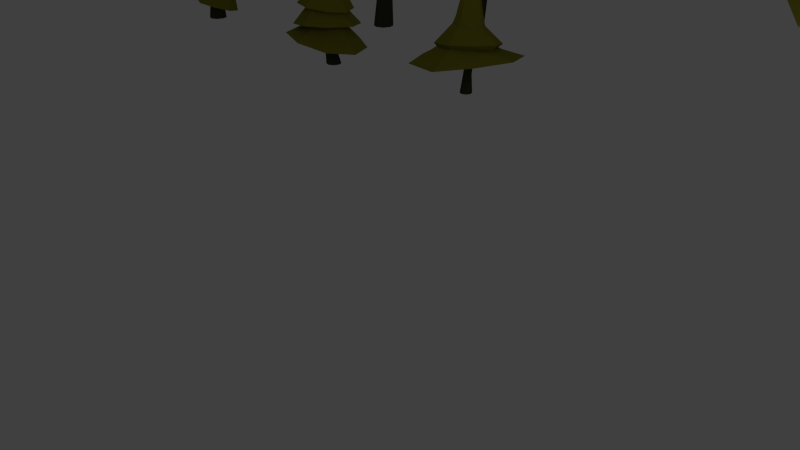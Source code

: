 # Source: conifers.blend  (saved by Blender 2.76.0; exported with 4.5.12 LTS)
import bpy
from mathutils import Matrix  # noqa: F401  (used for matrix-valued properties, if any)

bpy.ops.wm.read_factory_settings(use_empty=True)
scene = bpy.context.scene
scene.name = 'Scene'

# ---- collections
col_collection_1 = bpy.data.collections.new('Collection 1'); scene.collection.children.link(col_collection_1)

# ---- materials (node trees are filled in below, after node groups)
mat_material_008 = bpy.data.materials.new('Material.008')
mat_material_008.alpha_threshold = 0.0
mat_material_008.use_transparent_shadow = False
mat_material_008.diffuse_color = (0.04971, 0.05448, 0.02732, 1.0)
mat_material_008.roughness = 0.5
mat_material_009 = bpy.data.materials.new('Material.009')
mat_material_009.alpha_threshold = 0.0
mat_material_009.use_transparent_shadow = False
mat_material_009.diffuse_color = (0.05261, 0.08001, 0.005531, 1.0)
mat_material_009.roughness = 0.5
mat_snow = bpy.data.materials.new('snow')
mat_snow.alpha_threshold = 0.0
mat_snow.use_transparent_shadow = False
mat_snow.diffuse_color = (0.7643, 0.7295, 0.8, 1.0)
mat_snow.roughness = 0.5

# ---- material node trees
mat_material_008.use_nodes = True; mat_material_008.node_tree.nodes.clear()
_N = mat_material_008.node_tree.nodes; _L = mat_material_008.node_tree.links
n0 = _N.new('ShaderNodeOutputMaterial'); n0.name = 'Material Output'; n0.location = (300, 300)
n1 = _N.new('ShaderNodeBsdfDiffuse'); n1.name = 'Diffuse BSDF'; n1.location = (10, 300)
n1.inputs[0].default_value = (0.05013, 0.05497, 0.0278, 1.0)
_L.new(n1.outputs[0], n0.inputs[0])
n0.is_active_output = True
mat_material_009.use_nodes = True; mat_material_009.node_tree.nodes.clear()
_N = mat_material_009.node_tree.nodes; _L = mat_material_009.node_tree.links
n0 = _N.new('ShaderNodeOutputMaterial'); n0.name = 'Material Output'; n0.location = (300, 300)
n1 = _N.new('ShaderNodeBsdfDiffuse'); n1.name = 'Diffuse BSDF'; n1.location = (10, 300)
n1.inputs[0].default_value = (0.2396, 0.2305, 0.02301, 1.0)
_L.new(n1.outputs[0], n0.inputs[0])
n0.is_active_output = True
mat_snow.use_nodes = True; mat_snow.node_tree.nodes.clear()
_N = mat_snow.node_tree.nodes; _L = mat_snow.node_tree.links
n0 = _N.new('ShaderNodeOutputMaterial'); n0.name = 'Material Output'; n0.location = (300, 300)
n1 = _N.new('ShaderNodeBsdfDiffuse'); n1.name = 'Diffuse BSDF'; n1.location = (10, 300)
n1.inputs[0].default_value = (1.0, 1.0, 1.0, 1.0)
_L.new(n1.outputs[0], n0.inputs[0])
n0.is_active_output = True

# ---- world
world_world = bpy.data.worlds.new('World'); scene.world = world_world
world_world.color = (0.05088, 0.05088, 0.05088)
world_world.use_sun_shadow = False
world_world.sun_shadow_jitter_overblur = 0.0
world_world.cycles.sampling_method = 'MANUAL'
world_world.cycles.sample_map_resolution = 256

# ---- cameras
cam_camera = bpy.data.cameras.new('Camera')
cam_camera.clip_end = 100.0
cam_camera.lens = 35.0
cam_camera.sensor_width = 32.0
cam_camera.sensor_height = 18.0
cam_camera.ortho_scale = 7.314
cam_camera.dof.focus_distance = 0.0
cam_camera.dof.aperture_fstop = 128.0

# ---- lights
light_lamp = bpy.data.lights.new('Lamp', 'POINT')
light_lamp.transmission_factor = 0.0
light_lamp.cutoff_distance = 30.0
light_lamp.energy = 100.0
light_lamp.shadow_buffer_clip_start = 1.001
light_lamp.shadow_soft_size = 0.1
light_lamp.shadow_maximum_resolution = 0.006
light_lamp.use_absolute_resolution = True
light_lamp.cycles.use_multiple_importance_sampling = False

# ---- meshes
me_cylinder_010 = bpy.data.meshes.new('Cylinder.010')
me_cylinder_010.from_pydata([(-0.03296, 0.2256, -0.1), (0.0732, 0.1683, 2.95), (0.1653, 0.1435, -0.1), (0.231, 0.1029, 2.95), (0.2475, -0.05481, -0.1), (0.2963, -0.05481, 2.95), (0.1653, -0.2531, -0.1), (0.231, -0.2126, 2.95), (-0.03296, -0.3352, -0.1), (0.0732, -0.2779, 2.95), (-0.2312, -0.2531, -0.1), (-0.08455, -0.2126, 2.95), (-0.3134, -0.05481, -0.1), (-0.1499, -0.05481, 2.95), (-0.2312, 0.1435, -0.1), (-0.08455, 0.1029, 2.95), (-0.01149, 0.3086, 2.205), (-0.1384, 0.008335, 8.068), (0.2266, 0.1833, 2.171), (-0.1314, 0.00542, 8.068), (0.3519, -0.05481, 2.164), (-0.1285, -0.001617, 8.068), (0.2266, -0.2929, 2.171), (-0.1314, -0.008653, 8.068), (-0.01149, -0.4182, 2.178), (-0.1384, -0.01157, 8.068), (-0.2496, -0.2929, 2.171), (-0.1455, -0.008653, 8.068), (-0.3749, -0.05481, 2.159), (-0.1484, -0.001617, 8.068), (-0.2496, 0.1833, 2.163), (-0.1455, 0.00542, 8.068), (0.07811, 0.6327, 2.726), (0.08437, 0.7946, 3.665), (0.07737, 0.4173, 4.963), (0.06289, 0.1027, 5.584), (0.07891, 0.217, 5.893), (0.2527, 0.1255, 5.874), (0.1683, 0.04718, 5.598), (0.3435, 0.2344, 4.986), (0.6403, 0.502, 3.679), (0.5287, 0.3955, 2.709), (0.369, -0.07222, 5.924), (0.2238, -0.05824, 5.612), (0.4681, -0.05481, 5.056), (0.9329, -0.05387, 3.706), (0.7658, -0.05505, 2.764), (0.2347, -0.27, 5.923), (0.1683, -0.1637, 5.619), (0.3319, -0.3135, 5.107), (0.6403, -0.6098, 3.782), (0.5287, -0.5056, 2.816), (0.07891, -0.3606, 5.906), (0.06289, -0.2192, 5.616), (0.0732, -0.4497, 5.146), (0.08437, -0.8126, 3.857), (0.07811, -0.7428, 2.821), (-0.1584, -0.2221, 5.946), (-0.09645, -0.2083, 5.618), (-0.2096, -0.3754, 5.158), (-0.6207, -0.6098, 3.701), (-0.5488, -0.5987, 2.726), (-0.2484, -0.0483, 5.979), (-0.1504, -0.049, 5.612), (-0.3876, -0.0571, 5.087), (-0.9433, -0.05387, 3.638), (-0.7584, -0.06667, 2.661), (-0.0949, 0.1255, 5.907), (-0.04253, 0.04718, 5.603), (-0.2482, 0.2631, 4.989), (-0.4715, 0.502, 3.657), (-0.3724, 0.3955, 2.699), (0.1241, 0.44, 5.704), (0.3865, 0.2604, 5.712), (0.546, -0.07692, 5.763), (0.414, -0.416, 5.879), (0.082, -0.5596, 5.842), (-0.332, -0.4171, 5.771), (-0.4508, -0.06986, 5.742), (-0.2932, 0.2604, 5.712), (0.06766, 0.7302, 5.054), (0.5377, 0.4994, 4.949), (0.8424, -0.05864, 4.999), (0.5394, -0.6167, 5.107), (0.01769, -0.83, 5.193), (-0.5647, -0.623, 5.279), (-0.7465, -0.1027, 5.328), (-0.4709, 0.5296, 5.23), (0.2535, 0.9471, 4.259), (0.8967, 0.566, 4.145), (1.098, -0.137, 4.259), (0.8368, -0.5707, 4.456), (0.2834, -1.022, 4.73), (-0.5077, -0.8184, 4.807), (-0.8464, 0.02008, 4.663), (-0.4797, 0.6902, 4.462), (0.07018, 0.5198, 4.568), (0.4487, 0.3205, 4.586), (0.6479, -0.05796, 4.61), (0.4487, -0.4365, 4.632), (0.1104, -0.6881, 4.672), (-0.3602, -0.5685, 4.618), (-0.5069, -0.05796, 4.56), (-0.4021, 0.3958, 4.545), (0.1524, 1.172, 2.788), (0.9293, 0.7854, 2.49), (1.351, 0.0512, 2.391), (0.9642, -0.8574, 2.304), (0.1473, -1.296, 2.366), (-0.8682, -1.041, 2.539), (-1.534, -0.1103, 2.748), (-0.7912, 0.9997, 2.895), (0.6812, 0.5033, 1.686), (0.9347, -0.06797, 1.746), (0.7648, -0.6147, 1.85), (0.01519, -1.042, 1.917), (-0.6485, -0.7122, 2.064), (-0.987, -0.03208, 2.056), (-0.6008, 0.6405, 1.883), (0.06085, 0.807, 1.686)], [], [(0, 1, 3, 2), (2, 3, 5, 4), (4, 5, 7, 6), (6, 7, 9, 8), (8, 9, 11, 10), (10, 11, 13, 12), (3, 1, 15, 13, 11, 9, 7, 5), (14, 15, 1, 0), (12, 13, 15, 14), (0, 2, 4, 6, 8, 10, 12, 14), (72, 17, 19, 73), (73, 19, 21, 74), (74, 21, 23, 75), (75, 23, 25, 76), (76, 25, 27, 77), (77, 27, 29, 78), (79, 31, 17, 72), (78, 29, 31, 79), (16, 18, 20, 22, 24, 26, 28, 30), (19, 17, 31, 29, 27, 25, 23, 21), (119, 32, 41, 112), (104, 33, 40, 105), (96, 34, 39, 97), (88, 35, 38, 89), (80, 36, 37, 81), (112, 41, 46, 113), (105, 40, 45, 106), (97, 39, 44, 98), (89, 38, 43, 90), (81, 37, 42, 82), (113, 46, 51, 114), (106, 45, 50, 107), (98, 44, 49, 99), (90, 43, 48, 91), (82, 42, 47, 83), (114, 51, 56, 115), (107, 50, 55, 108), (99, 49, 54, 100), (91, 48, 53, 92), (83, 47, 52, 84), (115, 56, 61, 116), (108, 55, 60, 109), (100, 54, 59, 101), (92, 53, 58, 93), (84, 52, 57, 85), (116, 61, 66, 117), (109, 60, 65, 110), (101, 59, 64, 102), (93, 58, 63, 94), (85, 57, 62, 86), (118, 71, 32, 119), (111, 70, 33, 104), (103, 69, 34, 96), (95, 68, 35, 88), (87, 67, 36, 80), (117, 66, 71, 118), (110, 65, 70, 111), (102, 64, 69, 103), (94, 63, 68, 95), (86, 62, 67, 87), (36, 72, 73, 37), (37, 73, 74, 42), (42, 74, 75, 47), (47, 75, 76, 52), (52, 76, 77, 57), (57, 77, 78, 62), (67, 79, 72, 36), (62, 78, 79, 67), (35, 80, 81, 38), (38, 81, 82, 43), (43, 82, 83, 48), (48, 83, 84, 53), (53, 84, 85, 58), (58, 85, 86, 63), (68, 87, 80, 35), (63, 86, 87, 68), (34, 88, 89, 39), (39, 89, 90, 44), (44, 90, 91, 49), (49, 91, 92, 54), (54, 92, 93, 59), (59, 93, 94, 64), (69, 95, 88, 34), (64, 94, 95, 69), (33, 96, 97, 40), (40, 97, 98, 45), (45, 98, 99, 50), (50, 99, 100, 55), (55, 100, 101, 60), (60, 101, 102, 65), (70, 103, 96, 33), (65, 102, 103, 70), (32, 104, 105, 41), (41, 105, 106, 46), (46, 106, 107, 51), (51, 107, 108, 56), (56, 108, 109, 61), (61, 109, 110, 66), (71, 111, 104, 32), (66, 110, 111, 71), (16, 119, 112, 18), (18, 112, 113, 20), (20, 113, 114, 22), (22, 114, 115, 24), (24, 115, 116, 26), (26, 116, 117, 28), (30, 118, 119, 16), (28, 117, 118, 30)])
me_cylinder_010.polygons.foreach_set('material_index', [0, 0, 0, 0, 0, 0, 0, 0, 0, 0, 1, 1, 1, 1, 1, 1, 1, 1, 1, 1, 1, 1, 1, 1, 1, 1, 1, 1, 1, 1, 1, 1, 1, 1, 1, 1, 1, 1, 1, 1, 1, 1, 1, 1, 1, 1, 1, 1, 1, 1, 1, 1, 1, 1, 1, 1, 1, 1, 1, 1, 1, 1, 1, 1, 1, 1, 1, 1, 1, 1, 1, 1, 1, 1, 1, 1, 1, 1, 1, 1, 1, 1, 1, 1, 1, 1, 1, 1, 1, 1, 1, 1, 1, 1, 1, 1, 1, 1, 1, 1, 1, 1, 1, 1, 1, 1, 1, 1])
me_cylinder_010.materials.append(mat_material_008)
me_cylinder_010.materials.append(mat_material_009)
me_cylinder_010.materials.append(mat_snow)
me_cylinder_010.use_remesh_preserve_volume = False
me_cylinder_010.use_remesh_preserve_attributes = False
me_cylinder_010.use_mirror_vertex_groups = False
me_cylinder_010.update()
me_cylinder_004 = bpy.data.meshes.new('Cylinder.004')
me_cylinder_004.from_pydata([(0.1922, 0.2256, -0.1), (0.08446, 0.1683, 1.041), (0.3905, 0.1435, -0.1), (0.2422, 0.1029, 1.041), (0.4726, -0.05481, -0.1), (0.3076, -0.05481, 1.041), (0.3905, -0.2531, -0.1), (0.2422, -0.2126, 1.041), (0.1922, -0.3352, -0.1), (0.08446, -0.2779, 1.041), (-0.00609, -0.2531, -0.1), (-0.0733, -0.2126, 1.041), (-0.08822, -0.05481, -0.1), (-0.1386, -0.05481, 1.041), (-0.00609, 0.1435, -0.1), (-0.0733, 0.1029, 1.041), (0.0732, 0.3086, 1.64), (0.1777, 0.008335, 7.468), (0.3113, 0.1833, 1.705), (0.1847, 0.00542, 7.468), (0.4366, -0.05481, 1.64), (0.1876, -0.001617, 7.468), (0.3113, -0.2929, 1.705), (0.1847, -0.008653, 7.468), (0.0732, -0.4838, 1.64), (0.1777, -0.01157, 7.468), (-0.1649, -0.2929, 1.705), (0.1706, -0.008653, 7.468), (-0.2902, -0.05481, 1.693), (0.1677, -0.001617, 7.468), (-0.1649, 0.1833, 1.705), (0.1706, 0.00542, 7.468), (0.09132, 0.904, 2.471), (0.07656, 0.5448, 4.254), (0.07737, 0.4173, 4.773), (0.07929, 0.2309, 5.732), (0.0676, 0.02849, 6.62), (0.1263, -0.002432, 6.613), (0.2606, 0.1324, 5.785), (0.3435, 0.2344, 4.796), (0.4694, 0.338, 4.263), (0.71, 0.575, 2.379), (0.1656, -0.06926, 6.63), (0.3544, -0.05481, 5.823), (0.4681, -0.05481, 4.867), (0.6762, -0.05481, 4.283), (1.045, -0.04997, 2.419), (0.1203, -0.1361, 6.63), (0.2551, -0.242, 5.821), (0.3319, -0.3135, 4.918), (0.4694, -0.4476, 4.336), (0.7263, -0.675, 2.526), (0.0676, -0.1667, 6.624), (0.07069, -0.3405, 5.788), (0.0732, -0.4497, 4.957), (0.07656, -0.6544, 4.39), (0.1058, -1.004, 2.602), (-0.0126, -0.1199, 6.638), (-0.2096, -0.3213, 5.75), (-0.2096, -0.3754, 4.968), (-0.4217, -0.4476, 4.279), (-0.773, -0.8042, 2.567), (-0.04304, -0.06118, 6.649), (-0.3026, -0.03839, 5.724), (-0.3876, -0.0571, 4.898), (-0.5862, -0.05481, 4.234), (-1.072, -0.0661, 2.509), (0.008857, -0.002432, 6.625), (-0.111, 0.1324, 5.738), (-0.2482, 0.2631, 4.8), (-0.3163, 0.338, 4.248), (-0.534, 0.575, 2.503), (0.07767, 0.1031, 6.615), (0.1643, 0.04263, 6.597), (0.2205, -0.07084, 6.602), (0.1858, -0.1849, 6.65), (0.07414, -0.2332, 6.663), (-0.067, -0.1853, 6.67), (-0.1081, -0.06846, 6.67), (-0.05868, 0.04263, 6.648), (0.07095, 0.4346, 5.726), (0.3689, 0.2902, 5.77), (0.5357, -0.05877, 5.867), (0.3345, -0.4078, 5.862), (0.01056, -0.5411, 5.796), (-0.3488, -0.4117, 5.716), (-0.4658, -0.08633, 5.704), (-0.283, 0.3091, 5.708), (0.1143, 0.795, 4.632), (0.6585, 0.4726, 4.536), (0.829, -0.1222, 4.632), (0.6079, -0.4891, 4.798), (0.1396, -0.8706, 5.031), (-0.5297, -0.6987, 5.157), (-0.8163, 0.01075, 4.974), (-0.506, 0.5777, 4.803), (0.07533, 0.6563, 4.32), (0.5392, 0.4111, 4.368), (0.7822, -0.05481, 4.413), (0.5359, -0.5207, 4.425), (0.1174, -0.8303, 4.451), (-0.457, -0.6831, 4.351), (-0.8274, -0.05481, 4.259), (-0.5034, 0.5037, 4.258), (0.1623, 1.04, 2.652), (0.864, 0.641, 2.672), (1.199, -0.004313, 2.857), (0.8328, -0.7942, 2.911), (0.0974, -1.151, 2.879), (-0.7881, -0.8933, 2.733), (-1.342, -0.05505, 2.537), (-0.674, 0.9197, 2.566), (1.364, 1.097, 1.642), (1.872, -0.056, 1.672), (1.265, -1.209, 1.469), (0.1119, -1.816, 1.672), (-1.146, -1.225, 1.899), (-1.659, 0.01154, 2.094), (-1.073, 1.028, 1.858), (0.1169, 1.702, 1.612), (0.0732, 0.1683, 1.715), (0.231, 0.1029, 1.715), (0.2963, -0.05481, 1.715), (0.231, -0.2126, 1.715), (0.0732, -0.2779, 1.715), (-0.08455, -0.2126, 1.715), (-0.1499, -0.05481, 1.715), (-0.08455, 0.1029, 1.715)], [], [(0, 1, 3, 2), (2, 3, 5, 4), (4, 5, 7, 6), (6, 7, 9, 8), (8, 9, 11, 10), (10, 11, 13, 12), (9, 7, 123, 124), (14, 15, 1, 0), (12, 13, 15, 14), (0, 2, 4, 6, 8, 10, 12, 14), (72, 17, 19, 73), (73, 19, 21, 74), (74, 21, 23, 75), (75, 23, 25, 76), (76, 25, 27, 77), (77, 27, 29, 78), (79, 31, 17, 72), (78, 29, 31, 79), (16, 18, 20, 22, 24, 26, 28, 30), (19, 17, 31, 29, 27, 25, 23, 21), (119, 32, 41, 112), (104, 33, 40, 105), (96, 34, 39, 97), (88, 35, 38, 89), (80, 36, 37, 81), (112, 41, 46, 113), (105, 40, 45, 106), (97, 39, 44, 98), (89, 38, 43, 90), (81, 37, 42, 82), (113, 46, 51, 114), (106, 45, 50, 107), (98, 44, 49, 99), (90, 43, 48, 91), (82, 42, 47, 83), (114, 51, 56, 115), (107, 50, 55, 108), (99, 49, 54, 100), (91, 48, 53, 92), (83, 47, 52, 84), (115, 56, 61, 116), (108, 55, 60, 109), (100, 54, 59, 101), (92, 53, 58, 93), (84, 52, 57, 85), (116, 61, 66, 117), (109, 60, 65, 110), (101, 59, 64, 102), (93, 58, 63, 94), (85, 57, 62, 86), (118, 71, 32, 119), (111, 70, 33, 104), (103, 69, 34, 96), (95, 68, 35, 88), (87, 67, 36, 80), (117, 66, 71, 118), (110, 65, 70, 111), (102, 64, 69, 103), (94, 63, 68, 95), (86, 62, 67, 87), (36, 72, 73, 37), (37, 73, 74, 42), (42, 74, 75, 47), (47, 75, 76, 52), (52, 76, 77, 57), (57, 77, 78, 62), (67, 79, 72, 36), (62, 78, 79, 67), (35, 80, 81, 38), (38, 81, 82, 43), (43, 82, 83, 48), (48, 83, 84, 53), (53, 84, 85, 58), (58, 85, 86, 63), (68, 87, 80, 35), (63, 86, 87, 68), (34, 88, 89, 39), (39, 89, 90, 44), (44, 90, 91, 49), (49, 91, 92, 54), (54, 92, 93, 59), (59, 93, 94, 64), (69, 95, 88, 34), (64, 94, 95, 69), (33, 96, 97, 40), (40, 97, 98, 45), (45, 98, 99, 50), (50, 99, 100, 55), (55, 100, 101, 60), (60, 101, 102, 65), (70, 103, 96, 33), (65, 102, 103, 70), (32, 104, 105, 41), (41, 105, 106, 46), (46, 106, 107, 51), (51, 107, 108, 56), (56, 108, 109, 61), (61, 109, 110, 66), (71, 111, 104, 32), (66, 110, 111, 71), (16, 119, 112, 18), (18, 112, 113, 20), (20, 113, 114, 22), (22, 114, 115, 24), (24, 115, 116, 26), (26, 116, 117, 28), (30, 118, 119, 16), (28, 117, 118, 30), (121, 120, 127, 126, 125, 124, 123, 122), (15, 13, 126, 127), (5, 3, 121, 122), (11, 9, 124, 125), (1, 15, 127, 120), (3, 1, 120, 121), (7, 5, 122, 123), (13, 11, 125, 126)])
me_cylinder_004.polygons.foreach_set('material_index', [0, 0, 0, 0, 0, 0, 0, 0, 0, 0, 1, 1, 1, 1, 1, 1, 1, 1, 1, 1, 1, 1, 1, 1, 1, 1, 1, 1, 1, 1, 1, 1, 1, 1, 1, 1, 1, 1, 1, 1, 1, 1, 1, 1, 1, 1, 1, 1, 1, 1, 1, 1, 1, 1, 1, 1, 1, 1, 1, 1, 1, 1, 1, 1, 1, 1, 1, 1, 1, 1, 1, 1, 1, 1, 1, 1, 1, 1, 1, 1, 1, 1, 1, 1, 1, 1, 1, 1, 1, 1, 1, 1, 1, 1, 1, 1, 1, 1, 1, 1, 1, 1, 1, 1, 1, 1, 1, 1, 0, 0, 0, 0, 0, 0, 0, 0])
me_cylinder_004.materials.append(mat_material_008)
me_cylinder_004.materials.append(mat_material_009)
me_cylinder_004.materials.append(mat_snow)
me_cylinder_004.use_remesh_preserve_volume = False
me_cylinder_004.use_remesh_preserve_attributes = False
me_cylinder_004.use_mirror_vertex_groups = False
me_cylinder_004.update()
me_cylinder_002 = bpy.data.meshes.new('Cylinder.002')
me_cylinder_002.from_pydata([(-0.03296, 0.1335, -0.1), (0.0732, 0.1683, 2.864), (0.1002, 0.07834, -0.1), (0.231, 0.1029, 2.864), (0.1553, -0.05481, -0.1), (0.2963, -0.05481, 2.864), (0.1002, -0.188, -0.1), (0.231, -0.2126, 2.864), (-0.03296, -0.2431, -0.1), (0.0732, -0.2779, 2.864), (-0.1661, -0.188, -0.1), (-0.08455, -0.2126, 2.864), (-0.2212, -0.05481, -0.1), (-0.1499, -0.05481, 2.864), (-0.1661, 0.07834, -0.1), (-0.08455, 0.1029, 2.864), (0.0732, 0.3086, 2.801), (-0.08979, 0.008335, 7.576), (0.3113, 0.1833, 2.866), (-0.08276, 0.00542, 7.576), (0.4366, -0.05481, 2.801), (-0.07984, -0.001617, 7.576), (0.3113, -0.2929, 2.866), (-0.08276, -0.008653, 7.576), (0.0732, -0.4182, 2.801), (-0.08979, -0.01157, 7.576), (-0.1649, -0.2929, 2.866), (-0.09683, -0.008653, 7.576), (-0.2902, -0.05481, 2.854), (-0.09974, -0.001617, 7.576), (-0.1649, 0.1833, 2.866), (-0.09683, 0.00542, 7.576), (0.07811, 0.6327, 2.639), (0.1705, 0.4492, 4.359), (0.07737, 0.4173, 4.876), (0.0732, 0.2309, 5.884), (0.07594, 0.1736, 6.547), (0.2238, 0.09577, 6.531), (0.2604, 0.1324, 5.91), (0.3435, 0.2344, 4.899), (0.5007, 0.2754, 4.367), (0.5287, 0.3955, 2.623), (0.3226, -0.0724, 6.573), (0.3589, -0.05481, 5.934), (0.4681, -0.05481, 4.969), (0.6745, -0.05481, 4.383), (0.7658, -0.05505, 2.678), (0.2084, -0.2406, 6.572), (0.2604, -0.242, 5.946), (0.3319, -0.3135, 5.02), (0.5007, -0.385, 4.428), (0.5287, -0.5056, 2.729), (0.07594, -0.3177, 6.558), (0.0732, -0.3405, 5.942), (0.0732, -0.4497, 5.06), (0.1705, -0.5589, 4.473), (0.07811, -0.7428, 2.734), (-0.1259, -0.1999, 6.592), (-0.2097, -0.3213, 5.945), (-0.2096, -0.3754, 5.071), (-0.2484, -0.385, 4.38), (-0.5488, -0.5987, 2.64), (-0.2025, -0.05206, 6.62), (-0.3055, -0.03839, 5.934), (-0.3876, -0.0571, 5.001), (-0.3867, -0.05481, 4.343), (-0.7584, -0.06667, 2.574), (-0.07188, 0.09577, 6.559), (-0.114, 0.1324, 5.919), (-0.2482, 0.2631, 4.903), (-0.1598, 0.2754, 4.354), (-0.3724, 0.3955, 2.612), (0.08656, 0.1374, 6.912), (0.1932, 0.0644, 6.915), (0.258, -0.07267, 6.936), (0.2044, -0.2105, 6.983), (0.06944, -0.2688, 6.968), (-0.09877, -0.2109, 6.939), (-0.147, -0.0698, 6.927), (-0.08302, 0.0644, 6.915), (0.05359, 0.3843, 5.945), (0.321, 0.2546, 5.904), (0.4898, -0.05879, 5.944), (0.3158, -0.3722, 5.993), (0.0202, -0.492, 6.021), (-0.3094, -0.3757, 6.047), (-0.4132, -0.08354, 6.067), (-0.255, 0.2716, 6.023), (0.1233, 0.5204, 4.927), (0.4898, 0.3057, 4.931), (0.5864, -0.09395, 4.992), (0.4189, -0.3419, 5.053), (0.08182, -0.5999, 5.119), (-0.3702, -0.485, 5.111), (-0.5292, -0.004796, 4.981), (-0.3035, 0.375, 4.939), (0.0732, 0.6563, 4.474), (0.5391, 0.4111, 4.496), (0.7843, -0.05481, 4.527), (0.5391, -0.5207, 4.553), (0.1227, -0.8303, 4.603), (-0.4565, -0.6831, 4.536), (-0.8316, -0.05481, 4.465), (-0.5081, 0.5037, 4.446), (0.1559, 1.152, 2.427), (0.9374, 0.711, 2.393), (1.337, 0.009456, 2.604), (0.9453, -0.8626, 2.77), (0.132, -1.26, 2.855), (-0.867, -0.9864, 2.785), (-1.511, -0.07165, 2.575), (-0.7778, 1.012, 2.448), (0.8739, 0.6874, 2.063), (1.185, -0.05505, 2.165), (0.8031, -0.7975, 2.082), (0.0897, -1.188, 1.875), (-0.8483, -0.9295, 1.779), (-1.291, -0.05505, 1.719), (-0.7796, 0.8342, 1.77), (0.1026, 1.077, 1.839)], [], [(0, 1, 3, 2), (2, 3, 5, 4), (4, 5, 7, 6), (6, 7, 9, 8), (8, 9, 11, 10), (10, 11, 13, 12), (3, 1, 15, 13, 11, 9, 7, 5), (14, 15, 1, 0), (12, 13, 15, 14), (0, 2, 4, 6, 8, 10, 12, 14), (72, 17, 19, 73), (73, 19, 21, 74), (74, 21, 23, 75), (75, 23, 25, 76), (76, 25, 27, 77), (77, 27, 29, 78), (79, 31, 17, 72), (78, 29, 31, 79), (16, 18, 20, 22, 24, 26, 28, 30), (19, 17, 31, 29, 27, 25, 23, 21), (119, 32, 41, 112), (104, 33, 40, 105), (96, 34, 39, 97), (88, 35, 38, 89), (80, 36, 37, 81), (112, 41, 46, 113), (105, 40, 45, 106), (97, 39, 44, 98), (89, 38, 43, 90), (81, 37, 42, 82), (113, 46, 51, 114), (106, 45, 50, 107), (98, 44, 49, 99), (90, 43, 48, 91), (82, 42, 47, 83), (114, 51, 56, 115), (107, 50, 55, 108), (99, 49, 54, 100), (91, 48, 53, 92), (83, 47, 52, 84), (115, 56, 61, 116), (108, 55, 60, 109), (100, 54, 59, 101), (92, 53, 58, 93), (84, 52, 57, 85), (116, 61, 66, 117), (109, 60, 65, 110), (101, 59, 64, 102), (93, 58, 63, 94), (85, 57, 62, 86), (118, 71, 32, 119), (111, 70, 33, 104), (103, 69, 34, 96), (95, 68, 35, 88), (87, 67, 36, 80), (117, 66, 71, 118), (110, 65, 70, 111), (102, 64, 69, 103), (94, 63, 68, 95), (86, 62, 67, 87), (36, 72, 73, 37), (37, 73, 74, 42), (42, 74, 75, 47), (47, 75, 76, 52), (52, 76, 77, 57), (57, 77, 78, 62), (67, 79, 72, 36), (62, 78, 79, 67), (35, 80, 81, 38), (38, 81, 82, 43), (43, 82, 83, 48), (48, 83, 84, 53), (53, 84, 85, 58), (58, 85, 86, 63), (68, 87, 80, 35), (63, 86, 87, 68), (34, 88, 89, 39), (39, 89, 90, 44), (44, 90, 91, 49), (49, 91, 92, 54), (54, 92, 93, 59), (59, 93, 94, 64), (69, 95, 88, 34), (64, 94, 95, 69), (33, 96, 97, 40), (40, 97, 98, 45), (45, 98, 99, 50), (50, 99, 100, 55), (55, 100, 101, 60), (60, 101, 102, 65), (70, 103, 96, 33), (65, 102, 103, 70), (32, 104, 105, 41), (41, 105, 106, 46), (46, 106, 107, 51), (51, 107, 108, 56), (56, 108, 109, 61), (61, 109, 110, 66), (71, 111, 104, 32), (66, 110, 111, 71), (16, 119, 112, 18), (18, 112, 113, 20), (20, 113, 114, 22), (22, 114, 115, 24), (24, 115, 116, 26), (26, 116, 117, 28), (30, 118, 119, 16), (28, 117, 118, 30)])
me_cylinder_002.polygons.foreach_set('material_index', [0, 0, 0, 0, 0, 0, 0, 0, 0, 0, 1, 1, 1, 1, 1, 1, 1, 1, 1, 1, 1, 1, 1, 1, 1, 1, 1, 1, 1, 1, 1, 1, 1, 1, 1, 1, 1, 1, 1, 1, 1, 1, 1, 1, 1, 1, 1, 1, 1, 1, 1, 1, 1, 1, 1, 1, 1, 1, 1, 1, 1, 1, 1, 1, 1, 1, 1, 1, 1, 1, 1, 1, 1, 1, 1, 1, 1, 1, 1, 1, 1, 1, 1, 1, 1, 1, 1, 1, 1, 1, 1, 1, 1, 1, 1, 1, 1, 1, 1, 1, 1, 1, 1, 1, 1, 1, 1, 1])
me_cylinder_002.materials.append(mat_material_008)
me_cylinder_002.materials.append(mat_material_009)
me_cylinder_002.materials.append(mat_snow)
me_cylinder_002.use_remesh_preserve_volume = False
me_cylinder_002.use_remesh_preserve_attributes = False
me_cylinder_002.use_mirror_vertex_groups = False
me_cylinder_002.update()
me_cylinder_009 = bpy.data.meshes.new('Cylinder.009')
me_cylinder_009.from_pydata([(-0.02528, 0.192, -0.1), (0.06955, 0.09734, 0.6078), (0.1519, 0.1186, -0.1), (0.2105, 0.03896, 0.6078), (0.2252, -0.05852, -0.1), (0.2689, -0.102, 0.6078), (0.1519, -0.2357, -0.1), (0.2105, -0.2429, 0.6078), (-0.02528, -0.309, -0.1), (0.06955, -0.3013, 0.6078), (-0.2024, -0.2357, -0.1), (-0.07137, -0.2429, 0.6078), (-0.2758, -0.05852, -0.1), (-0.1297, -0.102, 0.6078), (-0.2024, 0.1186, -0.1), (-0.07137, 0.03896, 0.6078), (0.06955, 0.2661, 1.781), (-0.07646, -0.002114, 8.134), (0.2823, 0.1542, 1.843), (-0.07017, -0.004717, 8.134), (0.3942, -0.05852, 1.781), (-0.06757, -0.011, 8.134), (0.2823, -0.2712, 1.843), (-0.07017, -0.01729, 8.134), (0.06955, -0.3832, 1.781), (-0.07646, -0.01989, 8.134), (-0.1431, -0.2712, 1.843), (-0.08274, -0.01729, 8.134), (-0.2551, -0.05852, 1.831), (-0.08535, -0.011, 8.134), (-0.1431, 0.1542, 1.843), (-0.08274, -0.004717, 8.134), (0.06973, 0.3738, 2.719), (0.06384, 0.1487, 4.102), (0.06202, 0.03986, 4.352), (0.06955, 0.1967, 5.598), (0.06708, 0.05249, 6.432), (0.1414, 0.01335, 6.423), (0.2368, 0.1087, 5.623), (0.159, -0.0268, 4.361), (0.2523, 0.0495, 4.107), (0.4256, 0.1865, 2.706), (0.1912, -0.07123, 6.446), (0.3248, -0.05852, 5.645), (0.2044, -0.1322, 4.388), (0.3515, -0.139, 4.117), (0.6129, -0.1693, 2.751), (0.1337, -0.1558, 6.445), (0.2368, -0.2258, 5.657), (0.1548, -0.2265, 4.408), (0.2523, -0.3275, 4.113), (0.4256, -0.5252, 2.794), (0.06708, -0.1946, 6.438), (0.06955, -0.3138, 5.653), (0.0605, -0.2761, 4.423), (0.06384, -0.4267, 4.132), (0.06973, -0.7125, 2.798), (-0.03443, -0.1354, 6.456), (-0.1832, -0.2966, 5.656), (-0.04256, -0.249, 4.428), (-0.1752, -0.3275, 4.115), (-0.4254, -0.5987, 2.72), (-0.07296, -0.061, 6.471), (-0.2688, -0.04386, 5.645), (-0.1074, -0.133, 4.401), (-0.2542, -0.139, 4.093), (-0.591, -0.1785, 2.665), (-0.007276, 0.01335, 6.438), (-0.09768, 0.1087, 5.631), (-0.05663, -0.01634, 4.363), (-0.1246, 0.0495, 4.1), (-0.2861, 0.1865, 2.697), (0.06697, -0.002137, 6.583), (0.1032, -0.02691, 6.584), (0.1252, -0.07345, 6.591), (0.107, -0.1202, 6.608), (0.06116, -0.14, 6.603), (0.004049, -0.1204, 6.592), (-0.01234, -0.07247, 6.588), (0.009394, -0.02691, 6.584), (0.06713, 0.2849, 5.594), (0.2822, 0.1799, 5.632), (0.4003, -0.06208, 5.738), (0.2485, -0.3078, 5.783), (0.009388, -0.4037, 5.761), (-0.2515, -0.3123, 5.701), (-0.3314, -0.07815, 5.659), (-0.1922, 0.2012, 5.61), (0.06642, 0.0509, 5.462), (0.1366, 0.009324, 5.449), (0.1586, -0.06737, 5.462), (0.1301, -0.1348, 5.484), (0.06969, -0.1639, 5.516), (-0.01662, -0.1417, 5.533), (-0.05357, -0.05023, 5.508), (-0.01357, 0.02287, 5.485), (0.05215, 0.1829, 4.213), (0.2677, 0.06939, 4.224), (0.3812, -0.1462, 4.239), (0.2677, -0.3618, 4.251), (0.07507, -0.5051, 4.276), (-0.193, -0.437, 4.243), (-0.3666, -0.1462, 4.209), (-0.2169, 0.1122, 4.199), (0.1226, 0.6864, 2.698), (0.6802, 0.3758, 2.744), (0.9451, -0.1264, 2.755), (0.6685, -0.7411, 2.837), (0.09806, -1.019, 2.938), (-0.5939, -0.8183, 2.917), (-1.041, -0.1659, 2.827), (-0.5318, 0.5927, 2.717), (0.7941, 0.6625, 0.9611), (0.8691, -0.0008078, 1.269), (0.6165, -0.6641, 1.611), (0.07394, -1.013, 1.8), (-0.7583, -0.782, 1.937), (-0.8648, -0.0008078, 1.989), (-0.4959, 0.7936, 1.912), (0.0768, 1.011, 0.9668), (0.06955, 0.07374, 1.839), (0.2105, 0.01536, 1.839), (0.2689, -0.1256, 1.839), (0.2105, -0.2665, 1.839), (0.06955, -0.3249, 1.839), (-0.07137, -0.2665, 1.839), (-0.1297, -0.1256, 1.839), (-0.07137, 0.01536, 1.839)], [], [(0, 1, 3, 2), (2, 3, 5, 4), (4, 5, 7, 6), (6, 7, 9, 8), (8, 9, 11, 10), (10, 11, 13, 12), (9, 7, 123, 124), (14, 15, 1, 0), (12, 13, 15, 14), (0, 2, 4, 6, 8, 10, 12, 14), (72, 17, 19, 73), (73, 19, 21, 74), (74, 21, 23, 75), (75, 23, 25, 76), (76, 25, 27, 77), (77, 27, 29, 78), (79, 31, 17, 72), (78, 29, 31, 79), (16, 18, 20, 22, 24, 26, 28, 30), (19, 17, 31, 29, 27, 25, 23, 21), (119, 32, 41, 112), (104, 33, 40, 105), (96, 34, 39, 97), (88, 35, 38, 89), (80, 36, 37, 81), (112, 41, 46, 113), (105, 40, 45, 106), (97, 39, 44, 98), (89, 38, 43, 90), (81, 37, 42, 82), (113, 46, 51, 114), (106, 45, 50, 107), (98, 44, 49, 99), (90, 43, 48, 91), (82, 42, 47, 83), (114, 51, 56, 115), (107, 50, 55, 108), (99, 49, 54, 100), (91, 48, 53, 92), (83, 47, 52, 84), (115, 56, 61, 116), (108, 55, 60, 109), (100, 54, 59, 101), (92, 53, 58, 93), (84, 52, 57, 85), (116, 61, 66, 117), (109, 60, 65, 110), (101, 59, 64, 102), (93, 58, 63, 94), (85, 57, 62, 86), (118, 71, 32, 119), (111, 70, 33, 104), (103, 69, 34, 96), (95, 68, 35, 88), (87, 67, 36, 80), (117, 66, 71, 118), (110, 65, 70, 111), (102, 64, 69, 103), (94, 63, 68, 95), (86, 62, 67, 87), (36, 72, 73, 37), (37, 73, 74, 42), (42, 74, 75, 47), (47, 75, 76, 52), (52, 76, 77, 57), (57, 77, 78, 62), (67, 79, 72, 36), (62, 78, 79, 67), (35, 80, 81, 38), (38, 81, 82, 43), (43, 82, 83, 48), (48, 83, 84, 53), (53, 84, 85, 58), (58, 85, 86, 63), (68, 87, 80, 35), (63, 86, 87, 68), (34, 88, 89, 39), (39, 89, 90, 44), (44, 90, 91, 49), (49, 91, 92, 54), (54, 92, 93, 59), (59, 93, 94, 64), (69, 95, 88, 34), (64, 94, 95, 69), (33, 96, 97, 40), (40, 97, 98, 45), (45, 98, 99, 50), (50, 99, 100, 55), (55, 100, 101, 60), (60, 101, 102, 65), (70, 103, 96, 33), (65, 102, 103, 70), (32, 104, 105, 41), (41, 105, 106, 46), (46, 106, 107, 51), (51, 107, 108, 56), (56, 108, 109, 61), (61, 109, 110, 66), (71, 111, 104, 32), (66, 110, 111, 71), (16, 119, 112, 18), (18, 112, 113, 20), (20, 113, 114, 22), (22, 114, 115, 24), (24, 115, 116, 26), (26, 116, 117, 28), (30, 118, 119, 16), (28, 117, 118, 30), (121, 120, 127, 126, 125, 124, 123, 122), (15, 13, 126, 127), (5, 3, 121, 122), (11, 9, 124, 125), (1, 15, 127, 120), (3, 1, 120, 121), (7, 5, 122, 123), (13, 11, 125, 126)])
me_cylinder_009.polygons.foreach_set('material_index', [0, 0, 0, 0, 0, 0, 0, 0, 0, 0, 1, 1, 1, 1, 1, 1, 1, 1, 1, 1, 1, 1, 1, 1, 1, 1, 1, 1, 1, 1, 1, 1, 1, 1, 1, 1, 1, 1, 1, 1, 1, 1, 1, 1, 1, 1, 1, 1, 1, 1, 1, 1, 1, 1, 1, 1, 1, 1, 1, 1, 1, 1, 1, 1, 1, 1, 1, 1, 1, 1, 1, 1, 1, 1, 1, 1, 1, 1, 1, 1, 1, 1, 1, 1, 1, 1, 1, 1, 1, 1, 1, 1, 1, 1, 1, 1, 1, 1, 1, 1, 1, 1, 1, 1, 1, 1, 1, 1, 0, 0, 0, 0, 0, 0, 0, 0])
me_cylinder_009.materials.append(mat_material_008)
me_cylinder_009.materials.append(mat_material_009)
me_cylinder_009.materials.append(mat_snow)
me_cylinder_009.use_remesh_preserve_volume = False
me_cylinder_009.use_remesh_preserve_attributes = False
me_cylinder_009.use_mirror_vertex_groups = False
me_cylinder_009.update()
me_cylinder_007 = bpy.data.meshes.new('Cylinder.007')
me_cylinder_007.from_pydata([(0.07221, 0.2245, 1.174), (0.1648, 0.08536, 3.018), (0.2254, 0.161, 1.174), (0.2684, 0.04247, 3.018), (0.2889, 0.007822, 1.174), (0.3113, -0.06107, 3.018), (0.2254, -0.1454, 1.174), (0.2684, -0.1646, 3.018), (0.07221, -0.2088, 1.174), (0.1648, -0.2075, 3.018), (-0.08098, -0.1454, 1.174), (0.06131, -0.1646, 3.018), (-0.1444, 0.007822, 1.174), (0.01842, -0.06107, 3.018), (-0.08098, 0.161, 1.174), (0.06131, 0.04247, 3.018), (0.06737, 0.1129, 3.024), (0.03053, -0.2432, 8.182), (0.1807, 0.05322, 3.023), (0.03388, -0.2446, 8.182), (0.2403, -0.06008, 3.029), (0.03527, -0.2479, 8.182), (0.1807, -0.1734, 3.023), (0.03388, -0.2512, 8.182), (0.06737, -0.233, 3.017), (0.03053, -0.2526, 8.182), (-0.04592, -0.1734, 3.023), (0.02719, -0.2512, 8.182), (-0.1056, -0.06008, 3.012), (0.0258, -0.2479, 8.182), (-0.04592, 0.05322, 3.008), (0.02719, -0.2446, 8.182), (0.2566, 0.6431, 3.183), (0.326, 0.4762, 3.776), (0.2683, 0.2674, 5.011), (0.07484, 0.008564, 6.467), (0.05856, -0.04018, 6.594), (0.1147, -0.06781, 6.584), (0.1421, -0.03338, 6.487), (0.5189, 0.1207, 5.019), (0.7393, 0.2581, 3.809), (0.7165, 0.4215, 3.257), (0.1469, -0.1362, 6.607), (0.1764, -0.107, 6.496), (0.6057, -0.1536, 4.969), (0.9607, -0.1562, 3.877), (0.9616, -0.01511, 3.366), (0.1049, -0.1963, 6.588), (0.1384, -0.1768, 6.486), (0.4383, -0.4129, 4.903), (0.7549, -0.5704, 3.983), (0.7387, -0.4403, 3.549), (0.05633, -0.2227, 6.574), (0.06773, -0.2125, 6.475), (0.2052, -0.5349, 4.839), (0.3506, -0.7885, 4.086), (0.2952, -0.6625, 3.661), (-0.02036, -0.1808, 6.588), (-0.03691, -0.2012, 6.455), (-0.1108, -0.3993, 4.81), (-0.1881, -0.6497, 4.066), (-0.3509, -0.5409, 3.541), (-0.05143, -0.1301, 6.615), (-0.07146, -0.09411, 6.463), (-0.2535, -0.03753, 4.853), (-0.3741, -0.1562, 3.937), (-0.578, -0.03629, 3.35), (0.002827, -0.06881, 6.589), (0.001504, -0.03086, 6.475), (-0.07607, 0.1945, 4.961), (-0.08617, 0.3487, 3.817), (-0.1954, 0.4098, 3.234), (0.0516, -0.0619, 6.676), (0.09514, -0.09331, 6.678), (0.1195, -0.1532, 6.687), (0.09444, -0.2129, 6.694), (0.03829, -0.236, 6.686), (-0.02769, -0.2059, 6.658), (-0.04627, -0.1461, 6.658), (-0.01853, -0.09019, 6.663), (0.06477, 0.101, 6.525), (0.1937, 0.03925, 6.519), (0.2635, -0.1195, 6.552), (0.2004, -0.2886, 6.538), (0.05538, -0.3508, 6.502), (-0.1185, -0.2601, 6.487), (-0.1693, -0.1241, 6.516), (-0.0895, 0.04437, 6.535), (0.1214, 0.09851, 6.445), (0.2253, 0.03652, 6.466), (0.2374, -0.08328, 6.465), (0.1942, -0.2155, 6.446), (0.06217, -0.2896, 6.415), (-0.06291, -0.2004, 6.394), (-0.1264, -0.04861, 6.4), (0.0001248, 0.0619, 6.418), (0.3446, 0.7833, 3.641), (0.9633, 0.4588, 3.62), (1.295, -0.1577, 3.657), (0.9746, -0.7741, 3.87), (0.2762, -1.041, 4.055), (-0.3305, -0.8132, 3.982), (-0.8459, -0.1577, 3.796), (-0.4277, 0.5813, 3.706), (0.3348, 0.9539, 3.122), (1.079, 0.5442, 3.088), (1.743, -0.1182, 3.015), (1.081, -1.259, 3.424), (0.3236, -1.295, 3.582), (-0.6141, -1.031, 3.401), (-1.226, -0.1703, 3.081), (-0.538, 0.8303, 3.056), (0.6255, 0.6406, 1.841), (0.8764, -0.03707, 1.83), (1.102, -1.071, 2.334), (-0.08738, -1.294, 1.973), (-0.7585, -0.8826, 1.974), (-0.9166, 0.05969, 2.064), (-0.701, 0.7555, 2.101), (-0.007866, 0.9457, 1.963), (0.009064, 0.1493, -0.1), (0.1578, 0.08768, -0.1), (0.2194, -0.06107, -0.1), (0.1578, -0.2098, -0.1), (0.009064, -0.2714, -0.1), (-0.1397, -0.2098, -0.1), (-0.2013, -0.06107, -0.1), (-0.1397, 0.08768, -0.1)], [], [(0, 1, 3, 2), (2, 3, 5, 4), (4, 5, 7, 6), (6, 7, 9, 8), (8, 9, 11, 10), (10, 11, 13, 12), (3, 1, 15, 13, 11, 9, 7, 5), (14, 15, 1, 0), (12, 13, 15, 14), (14, 0, 120, 127), (72, 17, 19, 73), (73, 19, 21, 74), (74, 21, 23, 75), (75, 23, 25, 76), (76, 25, 27, 77), (77, 27, 29, 78), (79, 31, 17, 72), (78, 29, 31, 79), (16, 18, 20, 22, 24, 26, 28, 30), (19, 17, 31, 29, 27, 25, 23, 21), (119, 32, 41, 112), (104, 33, 40, 105), (96, 34, 39, 97), (88, 35, 38, 89), (80, 36, 37, 81), (112, 41, 46, 113), (105, 40, 45, 106), (97, 39, 44, 98), (89, 38, 43, 90), (81, 37, 42, 82), (113, 46, 51, 114), (106, 45, 50, 107), (98, 44, 49, 99), (90, 43, 48, 91), (82, 42, 47, 83), (114, 51, 56, 115), (107, 50, 55, 108), (99, 49, 54, 100), (91, 48, 53, 92), (83, 47, 52, 84), (115, 56, 61, 116), (108, 55, 60, 109), (100, 54, 59, 101), (92, 53, 58, 93), (84, 52, 57, 85), (116, 61, 66, 117), (109, 60, 65, 110), (101, 59, 64, 102), (93, 58, 63, 94), (85, 57, 62, 86), (118, 71, 32, 119), (111, 70, 33, 104), (103, 69, 34, 96), (95, 68, 35, 88), (87, 67, 36, 80), (117, 66, 71, 118), (110, 65, 70, 111), (102, 64, 69, 103), (94, 63, 68, 95), (86, 62, 67, 87), (36, 72, 73, 37), (37, 73, 74, 42), (42, 74, 75, 47), (47, 75, 76, 52), (52, 76, 77, 57), (57, 77, 78, 62), (67, 79, 72, 36), (62, 78, 79, 67), (35, 80, 81, 38), (38, 81, 82, 43), (43, 82, 83, 48), (48, 83, 84, 53), (53, 84, 85, 58), (58, 85, 86, 63), (68, 87, 80, 35), (63, 86, 87, 68), (34, 88, 89, 39), (39, 89, 90, 44), (44, 90, 91, 49), (49, 91, 92, 54), (54, 92, 93, 59), (59, 93, 94, 64), (69, 95, 88, 34), (64, 94, 95, 69), (33, 96, 97, 40), (40, 97, 98, 45), (45, 98, 99, 50), (50, 99, 100, 55), (55, 100, 101, 60), (60, 101, 102, 65), (70, 103, 96, 33), (65, 102, 103, 70), (32, 104, 105, 41), (41, 105, 106, 46), (46, 106, 107, 51), (51, 107, 108, 56), (56, 108, 109, 61), (61, 109, 110, 66), (71, 111, 104, 32), (66, 110, 111, 71), (16, 119, 112, 18), (18, 112, 113, 20), (20, 113, 114, 22), (22, 114, 115, 24), (24, 115, 116, 26), (26, 116, 117, 28), (30, 118, 119, 16), (28, 117, 118, 30), (120, 121, 122, 123, 124, 125, 126, 127), (0, 2, 121, 120), (4, 6, 123, 122), (10, 12, 126, 125), (6, 8, 124, 123), (12, 14, 127, 126), (2, 4, 122, 121), (8, 10, 125, 124)])
me_cylinder_007.polygons.foreach_set('material_index', [0, 0, 0, 0, 0, 0, 0, 0, 0, 0, 1, 1, 1, 1, 1, 1, 1, 1, 1, 1, 1, 1, 1, 1, 1, 1, 1, 1, 1, 1, 1, 1, 1, 1, 1, 1, 1, 1, 1, 1, 1, 1, 1, 1, 1, 1, 1, 1, 1, 1, 1, 1, 1, 1, 1, 1, 1, 1, 1, 1, 1, 1, 1, 1, 1, 1, 1, 1, 1, 1, 1, 1, 1, 1, 1, 1, 1, 1, 1, 1, 1, 1, 1, 1, 1, 1, 1, 1, 1, 1, 1, 1, 1, 1, 1, 1, 1, 1, 1, 1, 1, 1, 1, 1, 1, 1, 1, 1, 0, 0, 0, 0, 0, 0, 0, 0])
me_cylinder_007.materials.append(mat_material_008)
me_cylinder_007.materials.append(mat_material_009)
me_cylinder_007.materials.append(mat_snow)
me_cylinder_007.use_remesh_preserve_volume = False
me_cylinder_007.use_remesh_preserve_attributes = False
me_cylinder_007.use_mirror_vertex_groups = False
me_cylinder_007.update()
me_cylinder_006 = bpy.data.meshes.new('Cylinder.006')
me_cylinder_006.from_pydata([(0.1323, 0.2309, 1.339), (0.172, 0.1106, 3.422), (0.2792, 0.17, 1.339), (0.289, 0.06214, 3.422), (0.3401, 0.023, 1.339), (0.3374, -0.05481, 3.422), (0.2792, -0.124, 1.339), (0.289, -0.1718, 3.422), (0.1323, -0.1849, 1.339), (0.172, -0.2202, 3.422), (-0.01474, -0.124, 1.339), (0.0551, -0.1718, 3.422), (-0.07562, 0.023, 1.339), (0.006656, -0.05481, 3.422), (-0.01474, 0.17, 1.339), (0.0551, 0.06214, 3.422), (0.06195, 0.1416, 3.429), (0.02034, -0.01975, 8.74), (0.1899, 0.07428, 3.427), (0.02412, -0.02132, 8.74), (0.2573, -0.05369, 3.434), (0.02568, -0.0251, 8.74), (0.1899, -0.1817, 3.427), (0.02412, -0.02888, 8.74), (0.06195, -0.249, 3.421), (0.02034, -0.03045, 8.74), (-0.06602, -0.1817, 3.427), (0.01655, -0.02888, 8.74), (-0.1334, -0.05369, 3.415), (0.01499, -0.0251, 8.74), (-0.06602, 0.07428, 3.411), (0.01655, -0.02132, 8.74), (0.2783, 0.3694, 3.925), (0.3506, 0.41, 4.437), (0.1509, 0.2001, 6.489), (0.0593, 0.06699, 7.383), (0.06195, 0.04122, 7.536), (0.1241, 0.008493, 7.523), (0.1389, 0.02507, 7.405), (0.2823, 0.1017, 6.551), (0.7249, 0.2126, 4.406), (0.6338, 0.1876, 4.007), (0.1657, -0.06224, 7.557), (0.1809, -0.05457, 7.424), (0.3273, -0.05369, 6.639), (0.9254, -0.1626, 4.416), (0.8209, -0.1662, 4.067), (0.1177, -0.133, 7.556), (0.1389, -0.1342, 7.435), (0.2425, -0.1927, 6.672), (0.739, -0.5378, 4.512), (0.6338, -0.5197, 4.135), (0.06195, -0.1654, 7.554), (0.0593, -0.1761, 7.442), (0.09752, -0.2659, 6.674), (0.3728, -0.7353, 4.605), (0.2783, -0.7065, 4.148), (-0.02294, -0.1159, 7.573), (-0.06107, -0.168, 7.434), (-0.03921, -0.226, 6.598), (-0.115, -0.5378, 4.546), (-0.2163, -0.5974, 3.999), (-0.05516, -0.05369, 7.596), (-0.1018, -0.04759, 7.424), (-0.1148, -0.05492, 6.512), (-0.2836, -0.1626, 4.47), (-0.3816, -0.1809, 3.886), (-0.0002342, 0.008493, 7.546), (-0.02034, 0.02507, 7.412), (-0.02532, 0.1172, 6.47), (-0.02274, 0.2126, 4.444), (-0.07712, 0.1811, 3.889), (0.07376, 0.08635, 7.621), (0.1499, 0.03425, 7.625), (0.1962, -0.06361, 7.654), (0.1579, -0.162, 7.691), (0.06154, -0.2037, 7.699), (-0.05857, -0.1623, 7.659), (-0.09304, -0.06157, 7.643), (-0.04732, 0.03425, 7.625), (0.05406, 0.1823, 7.369), (0.1993, 0.1126, 7.356), (0.2873, -0.05583, 7.416), (0.2198, -0.2463, 7.448), (0.05388, -0.3232, 7.444), (-0.1457, -0.2262, 7.435), (-0.2023, -0.06913, 7.444), (-0.1153, 0.1217, 7.416), (0.143, 0.2929, 6.716), (0.362, 0.1775, 6.753), (0.3927, -0.06223, 6.795), (0.3075, -0.3339, 6.822), (0.03404, -0.3899, 6.808), (-0.2316, -0.3321, 6.748), (-0.2782, -0.03214, 6.677), (-0.1142, 0.1985, 6.659), (0.3438, 0.4743, 4.519), (0.7699, 0.2509, 4.505), (0.9985, -0.1737, 4.53), (0.7884, -0.5983, 4.65), (0.4175, -0.8805, 4.778), (-0.1211, -0.7463, 4.754), (-0.4761, -0.1737, 4.626), (-0.188, 0.3353, 4.564), (0.3238, 0.6454, 4.02), (0.864, 0.3479, 4.13), (1.127, -0.133, 4.223), (0.8651, -0.7216, 4.333), (0.3157, -0.9872, 4.354), (-0.365, -0.7954, 4.222), (-0.8091, -0.1708, 3.99), (-0.3098, 0.5556, 3.972), (1.029, 0.8192, 1.912), (1.317, 0.1429, 1.849), (1.018, -0.5856, 1.98), (0.3987, -0.9329, 2.204), (-0.4668, -0.6537, 2.514), (-0.8531, 0.1429, 2.658), (-0.4249, 0.9529, 2.432), (0.3276, 1.174, 2.139), (-0.003916, 0.1828, -0.1), (0.1641, 0.1132, -0.1), (0.2337, -0.05481, -0.1), (0.1641, -0.2228, -0.1), (-0.003916, -0.2924, -0.1), (-0.1719, -0.2228, -0.1), (-0.2415, -0.05481, -0.1), (-0.1719, 0.1132, -0.1)], [], [(0, 1, 3, 2), (2, 3, 5, 4), (4, 5, 7, 6), (6, 7, 9, 8), (8, 9, 11, 10), (10, 11, 13, 12), (3, 1, 15, 13, 11, 9, 7, 5), (14, 15, 1, 0), (12, 13, 15, 14), (14, 0, 120, 127), (72, 17, 19, 73), (73, 19, 21, 74), (74, 21, 23, 75), (75, 23, 25, 76), (76, 25, 27, 77), (77, 27, 29, 78), (79, 31, 17, 72), (78, 29, 31, 79), (16, 18, 20, 22, 24, 26, 28, 30), (19, 17, 31, 29, 27, 25, 23, 21), (119, 32, 41, 112), (104, 33, 40, 105), (96, 34, 39, 97), (88, 35, 38, 89), (80, 36, 37, 81), (112, 41, 46, 113), (105, 40, 45, 106), (97, 39, 44, 98), (89, 38, 43, 90), (81, 37, 42, 82), (113, 46, 51, 114), (106, 45, 50, 107), (98, 44, 49, 99), (90, 43, 48, 91), (82, 42, 47, 83), (114, 51, 56, 115), (107, 50, 55, 108), (99, 49, 54, 100), (91, 48, 53, 92), (83, 47, 52, 84), (115, 56, 61, 116), (108, 55, 60, 109), (100, 54, 59, 101), (92, 53, 58, 93), (84, 52, 57, 85), (116, 61, 66, 117), (109, 60, 65, 110), (101, 59, 64, 102), (93, 58, 63, 94), (85, 57, 62, 86), (118, 71, 32, 119), (111, 70, 33, 104), (103, 69, 34, 96), (95, 68, 35, 88), (87, 67, 36, 80), (117, 66, 71, 118), (110, 65, 70, 111), (102, 64, 69, 103), (94, 63, 68, 95), (86, 62, 67, 87), (36, 72, 73, 37), (37, 73, 74, 42), (42, 74, 75, 47), (47, 75, 76, 52), (52, 76, 77, 57), (57, 77, 78, 62), (67, 79, 72, 36), (62, 78, 79, 67), (35, 80, 81, 38), (38, 81, 82, 43), (43, 82, 83, 48), (48, 83, 84, 53), (53, 84, 85, 58), (58, 85, 86, 63), (68, 87, 80, 35), (63, 86, 87, 68), (34, 88, 89, 39), (39, 89, 90, 44), (44, 90, 91, 49), (49, 91, 92, 54), (54, 92, 93, 59), (59, 93, 94, 64), (69, 95, 88, 34), (64, 94, 95, 69), (33, 96, 97, 40), (40, 97, 98, 45), (45, 98, 99, 50), (50, 99, 100, 55), (55, 100, 101, 60), (60, 101, 102, 65), (70, 103, 96, 33), (65, 102, 103, 70), (32, 104, 105, 41), (41, 105, 106, 46), (46, 106, 107, 51), (51, 107, 108, 56), (56, 108, 109, 61), (61, 109, 110, 66), (71, 111, 104, 32), (66, 110, 111, 71), (16, 119, 112, 18), (18, 112, 113, 20), (20, 113, 114, 22), (22, 114, 115, 24), (24, 115, 116, 26), (26, 116, 117, 28), (30, 118, 119, 16), (28, 117, 118, 30), (120, 121, 122, 123, 124, 125, 126, 127), (0, 2, 121, 120), (4, 6, 123, 122), (10, 12, 126, 125), (6, 8, 124, 123), (12, 14, 127, 126), (2, 4, 122, 121), (8, 10, 125, 124)])
me_cylinder_006.polygons.foreach_set('material_index', [0, 0, 0, 0, 0, 0, 0, 0, 0, 0, 1, 1, 1, 1, 1, 1, 1, 1, 1, 1, 1, 1, 1, 1, 1, 1, 1, 1, 1, 1, 1, 1, 1, 1, 1, 1, 1, 1, 1, 1, 1, 1, 1, 1, 1, 1, 1, 1, 1, 1, 1, 1, 1, 1, 1, 1, 1, 1, 1, 1, 1, 1, 1, 1, 1, 1, 1, 1, 1, 1, 1, 1, 1, 1, 1, 1, 1, 1, 1, 1, 1, 1, 1, 1, 1, 1, 1, 1, 1, 1, 1, 1, 1, 1, 1, 1, 1, 1, 1, 1, 1, 1, 1, 1, 1, 1, 1, 1, 0, 0, 0, 0, 0, 0, 0, 0])
me_cylinder_006.materials.append(mat_material_008)
me_cylinder_006.materials.append(mat_material_009)
me_cylinder_006.materials.append(mat_snow)
me_cylinder_006.use_remesh_preserve_volume = False
me_cylinder_006.use_remesh_preserve_attributes = False
me_cylinder_006.use_mirror_vertex_groups = False
me_cylinder_006.update()
me_cylinder_005 = bpy.data.meshes.new('Cylinder.005')
me_cylinder_005.from_pydata([(-0.03318, 0.2371, -0.1), (0.06489, 0.1427, 1.745), (0.15, 0.1569, -0.1), (0.1849, 0.09014, 1.745), (0.2259, -0.03668, -0.1), (0.2346, -0.03668, 1.745), (0.15, -0.2303, -0.1), (0.1849, -0.1635, 1.745), (-0.03318, -0.3104, -0.1), (0.06489, -0.216, 1.745), (-0.2164, -0.2303, -0.1), (-0.05512, -0.1635, 1.745), (-0.2922, -0.03668, -0.1), (-0.1048, -0.03668, 1.745), (-0.2164, 0.1569, -0.1), (-0.05512, 0.09014, 1.745), (0.05648, 0.1863, 1.758), (0.0466, 0.002788, 7.888), (0.1942, 0.1097, 1.827), (0.05066, 0.001007, 7.888), (0.2666, -0.0358, 1.758), (0.05235, -0.003293, 7.888), (0.1942, -0.1813, 1.827), (0.05066, -0.007593, 7.888), (0.05648, -0.2579, 1.758), (0.0466, -0.009374, 7.888), (-0.08119, -0.1813, 1.827), (0.04253, -0.007593, 7.888), (-0.1537, -0.0358, 1.814), (0.04084, -0.003293, 7.888), (-0.08119, 0.1097, 1.827), (0.04253, 0.001007, 7.888), (0.1175, 0.277, 2.08), (0.05208, 0.1398, 2.438), (0.1652, 0.9834, 2.684), (0.04741, 0.524, 4.343), (-0.01001, 0.3118, 5.7), (0.2, 0.1963, 5.75), (0.3763, 0.3345, 4.487), (0.6826, 0.5805, 2.96), (0.1609, 0.07923, 2.442), (0.3121, 0.1684, 2.104), (0.3269, -0.05328, 5.826), (0.5458, -0.02548, 4.598), (0.8792, -0.05621, 3.309), (0.2182, -0.0358, 2.452), (0.4089, -0.03795, 2.167), (0.2265, -0.3338, 5.796), (0.4441, -0.3855, 4.607), (0.5662, -0.6259, 3.4), (0.1609, -0.1508, 2.48), (0.3027, -0.2443, 2.188), (-0.01275, -0.4173, 5.776), (0.07883, -0.6674, 4.599), (0.01603, -0.9257, 3.358), (0.05208, -0.2114, 2.507), (0.1091, -0.3529, 2.155), (-0.3025, -0.2425, 5.767), (-0.4838, -0.5381, 4.454), (-0.5613, -0.7622, 3.197), (-0.08598, -0.1508, 2.45), (-0.1513, -0.2869, 2.028), (-0.4163, -0.02309, 5.82), (-0.6525, 0.006089, 4.385), (-0.8653, -0.06125, 2.81), (-0.1316, -0.0358, 2.428), (-0.2354, -0.04327, 1.959), (-0.219, 0.1963, 5.696), (-0.302, 0.3345, 4.277), (-0.5099, 0.6438, 2.549), (-0.05677, 0.07923, 2.435), (-0.07328, 0.1684, 2.021), (-0.02584, 0.03056, 6.263), (0.01106, 0.003871, 6.265), (0.03349, -0.04625, 6.278), (0.01493, -0.09664, 6.308), (-0.03176, -0.118, 6.299), (-0.08997, -0.0968, 6.28), (-0.1067, -0.0452, 6.273), (-0.08452, 0.003871, 6.265), (-0.01684, 0.1553, 5.605), (0.0949, 0.09869, 5.631), (0.1579, -0.03826, 5.669), (0.08259, -0.1752, 5.68), (-0.03901, -0.2276, 5.657), (-0.1739, -0.1768, 5.628), (-0.2178, -0.04908, 5.627), (-0.1494, 0.1061, 5.618), (0.01146, 0.3481, 4.348), (0.2232, 0.2003, 4.424), (0.2498, -0.06301, 4.486), (0.1234, -0.2218, 4.494), (-0.1061, -0.3827, 4.467), (-0.3692, -0.2961, 4.361), (-0.4208, 0.08665, 4.335), (-0.2496, 0.2659, 4.253), (0.04081, 0.1005, 2.898), (0.1295, 0.05111, 2.906), (0.1763, -0.04267, 2.917), (0.1295, -0.1365, 2.926), (0.05024, -0.1988, 2.944), (-0.06009, -0.1692, 2.92), (-0.1315, -0.04267, 2.895), (-0.06993, 0.06975, 2.889), (0.08277, 0.3673, 2.123), (0.3232, 0.2219, 2.158), (0.4322, -0.01303, 2.286), (0.3043, -0.3006, 2.308), (0.05268, -0.4304, 2.264), (-0.2466, -0.3367, 2.143), (-0.4303, -0.0315, 2.002), (-0.2017, 0.3234, 2.042), (0.6947, 0.5772, 1.397), (0.9327, -0.03631, 1.606), (0.6248, -0.8494, 1.593), (-0.0599, -1.272, 1.424), (-0.8658, -0.9585, 1.174), (-1.005, -0.03631, 1.113), (-0.5994, 0.6985, 1.088), (0.102, 0.8994, 1.207)], [], [(0, 1, 3, 2), (2, 3, 5, 4), (4, 5, 7, 6), (6, 7, 9, 8), (8, 9, 11, 10), (10, 11, 13, 12), (3, 1, 15, 13, 11, 9, 7, 5), (14, 15, 1, 0), (12, 13, 15, 14), (0, 2, 4, 6, 8, 10, 12, 14), (72, 17, 19, 73), (73, 19, 21, 74), (74, 21, 23, 75), (75, 23, 25, 76), (76, 25, 27, 77), (77, 27, 29, 78), (79, 31, 17, 72), (78, 29, 31, 79), (16, 18, 20, 22, 24, 26, 28, 30), (19, 17, 31, 29, 27, 25, 23, 21), (119, 32, 41, 112), (104, 33, 40, 105), (96, 34, 39, 97), (88, 35, 38, 89), (80, 36, 37, 81), (112, 41, 46, 113), (105, 40, 45, 106), (97, 39, 44, 98), (89, 38, 43, 90), (81, 37, 42, 82), (113, 46, 51, 114), (106, 45, 50, 107), (98, 44, 49, 99), (90, 43, 48, 91), (82, 42, 47, 83), (114, 51, 56, 115), (107, 50, 55, 108), (99, 49, 54, 100), (91, 48, 53, 92), (83, 47, 52, 84), (115, 56, 61, 116), (108, 55, 60, 109), (100, 54, 59, 101), (92, 53, 58, 93), (84, 52, 57, 85), (116, 61, 66, 117), (109, 60, 65, 110), (101, 59, 64, 102), (93, 58, 63, 94), (85, 57, 62, 86), (118, 71, 32, 119), (111, 70, 33, 104), (103, 69, 34, 96), (95, 68, 35, 88), (87, 67, 36, 80), (117, 66, 71, 118), (110, 65, 70, 111), (102, 64, 69, 103), (94, 63, 68, 95), (86, 62, 67, 87), (36, 72, 73, 37), (37, 73, 74, 42), (42, 74, 75, 47), (47, 75, 76, 52), (52, 76, 77, 57), (57, 77, 78, 62), (67, 79, 72, 36), (62, 78, 79, 67), (35, 80, 81, 38), (38, 81, 82, 43), (43, 82, 83, 48), (48, 83, 84, 53), (53, 84, 85, 58), (58, 85, 86, 63), (68, 87, 80, 35), (63, 86, 87, 68), (34, 88, 89, 39), (39, 89, 90, 44), (44, 90, 91, 49), (49, 91, 92, 54), (54, 92, 93, 59), (59, 93, 94, 64), (69, 95, 88, 34), (64, 94, 95, 69), (33, 96, 97, 40), (40, 97, 98, 45), (45, 98, 99, 50), (50, 99, 100, 55), (55, 100, 101, 60), (60, 101, 102, 65), (70, 103, 96, 33), (65, 102, 103, 70), (32, 104, 105, 41), (41, 105, 106, 46), (46, 106, 107, 51), (51, 107, 108, 56), (56, 108, 109, 61), (61, 109, 110, 66), (71, 111, 104, 32), (66, 110, 111, 71), (16, 119, 112, 18), (18, 112, 113, 20), (20, 113, 114, 22), (22, 114, 115, 24), (24, 115, 116, 26), (26, 116, 117, 28), (30, 118, 119, 16), (28, 117, 118, 30)])
me_cylinder_005.polygons.foreach_set('material_index', [0, 0, 0, 0, 0, 0, 0, 0, 0, 0, 1, 1, 1, 1, 1, 1, 1, 1, 1, 1, 1, 1, 1, 1, 1, 1, 1, 1, 1, 1, 1, 1, 1, 1, 1, 1, 1, 1, 1, 1, 1, 1, 1, 1, 1, 1, 1, 1, 1, 1, 1, 1, 1, 1, 1, 1, 1, 1, 1, 1, 1, 1, 1, 1, 1, 1, 1, 1, 1, 1, 1, 1, 1, 1, 1, 1, 1, 1, 1, 1, 1, 1, 1, 1, 1, 1, 1, 1, 1, 1, 1, 1, 1, 1, 1, 1, 1, 1, 1, 1, 1, 1, 1, 1, 1, 1, 1, 1])
me_cylinder_005.materials.append(mat_material_008)
me_cylinder_005.materials.append(mat_material_009)
me_cylinder_005.materials.append(mat_snow)
me_cylinder_005.use_remesh_preserve_volume = False
me_cylinder_005.use_remesh_preserve_attributes = False
me_cylinder_005.use_mirror_vertex_groups = False
me_cylinder_005.update()
me_cylinder_003 = bpy.data.meshes.new('Cylinder.003')
me_cylinder_003.from_pydata([(-0.02609, 0.137, 0.2886), (0.05795, 0.09612, 0.7158), (0.1015, 0.08415, 0.2886), (0.1566, 0.05526, 0.7158), (0.1543, -0.04339, 0.2886), (0.1975, -0.04339, 0.7158), (0.1015, -0.1709, 0.2886), (0.1566, -0.142, 0.7158), (-0.02609, -0.2238, 0.2886), (0.05795, -0.1829, 0.7158), (-0.1536, -0.1709, 0.2886), (-0.0407, -0.142, 0.7158), (-0.2065, -0.04339, 0.2886), (-0.08156, -0.04339, 0.7158), (-0.1536, 0.08415, 0.2886), (-0.0407, 0.05526, 0.7158), (0.05795, 0.2443, 0.6793), (0.1343, 0.006598, 3.869), (0.2464, 0.1451, 0.7152), (0.1397, 0.004291, 3.868), (0.3456, -0.04339, 0.6793), (0.1419, -0.00128, 3.867), (0.2464, -0.2319, 0.7152), (0.1397, -0.00685, 3.868), (0.05795, -0.3311, 0.6793), (0.1343, -0.009157, 3.869), (-0.1305, -0.2319, 0.7152), (0.1289, -0.00685, 3.871), (-0.2298, -0.04339, 0.7086), (0.1267, -0.00128, 3.871), (-0.1305, 0.1451, 0.7152), (0.1289, 0.004291, 3.871), (0.05554, 0.433, 0.6081), (0.05505, 0.3774, 1.903), (0.06125, 0.4345, 2.023), (0.04631, 0.1101, 2.79), (0.04989, 0.08224, 3.021), (0.08766, 0.06222, 3.016), (0.1021, 0.08076, 2.796), (0.2719, 0.2897, 2.035), (0.2625, 0.2682, 1.906), (0.3499, 0.2722, 0.5896), (0.1135, 0.01894, 3.022), (0.1315, 0.02493, 2.801), (0.3706, 0.06079, 2.074), (0.3717, 0.06079, 1.913), (0.5082, -0.02081, 0.6395), (0.0842, -0.02434, 3.024), (0.1021, -0.03089, 2.803), (0.2628, -0.144, 2.102), (0.2625, -0.1467, 1.933), (0.3555, -0.3089, 0.7231), (0.05001, -0.04417, 3.023), (0.04631, -0.06028, 2.802), (0.05795, -0.2518, 2.124), (0.05505, -0.2559, 1.952), (0.0605, -0.4585, 0.7813), (-0.001416, -0.01386, 3.033), (-0.03808, -0.05455, 2.803), (-0.1659, -0.193, 2.13), (-0.2081, -0.1467, 1.912), (-0.3552, -0.364, 0.7715), (-0.02076, 0.02418, 3.039), (-0.06665, 0.02983, 2.801), (-0.3069, 0.05898, 2.091), (-0.295, 0.06079, 1.895), (-0.496, -0.01873, 0.7072), (0.01207, 0.06222, 3.026), (-0.009522, 0.08076, 2.798), (-0.1965, 0.3124, 2.037), (-0.1524, 0.2682, 1.9), (-0.2411, 0.2813, 0.6519), (0.05919, 0.1098, 3.053), (0.1057, 0.07797, 3.051), (0.1344, 0.0181, 3.055), (0.1119, -0.04208, 3.071), (0.05283, -0.06757, 3.07), (-0.02106, -0.04227, 3.066), (-0.04233, 0.01936, 3.064), (-0.01467, 0.07797, 3.059), (0.03419, 0.1685, 2.854), (0.1227, 0.1259, 2.845), (0.1772, 0.02287, 2.855), (0.1192, -0.0802, 2.866), (0.02173, -0.1196, 2.871), (-0.08685, -0.08135, 2.876), (-0.1213, 0.01473, 2.881), (-0.06852, 0.1315, 2.871), (0.1127, 0.4791, 2.05), (0.3797, 0.322, 2.052), (0.4579, 0.03232, 2.095), (0.3438, -0.1464, 2.137), (0.1076, -0.3322, 2.186), (-0.2213, -0.2485, 2.187), (-0.3517, 0.09706, 2.107), (-0.1944, 0.3732, 2.069), (0.03488, 0.2084, 2.014), (0.1379, 0.1542, 2.017), (0.1921, 0.05121, 2.022), (0.1379, -0.05177, 2.026), (0.04583, -0.1202, 2.034), (-0.08221, -0.08768, 2.023), (-0.1651, 0.05121, 2.012), (-0.09362, 0.1747, 2.009), (0.09854, 0.5968, 0.5465), (0.4936, 0.3651, 0.5447), (0.6912, 0.01403, 0.6596), (0.4871, -0.4164, 0.7918), (0.07175, -0.6059, 0.8728), (-0.4335, -0.4597, 0.8551), (-0.7543, 0.001431, 0.7319), (-0.3762, 0.5363, 0.589), (0.4297, 0.2921, 0.09819), (0.5887, -0.0634, 0.1668), (0.4004, -0.4092, 0.2772), (0.04074, -0.5859, 0.3582), (-0.4035, -0.4392, 0.4326), (-0.6156, -0.01385, 0.3806), (-0.3736, 0.3951, 0.2262), (0.04067, 0.4866, 0.09623), (-0.02609, 0.1811, -0.1), (0.1327, 0.1154, -0.1), (0.1984, -0.04339, -0.1), (0.1327, -0.2021, -0.1), (-0.02609, -0.2679, -0.1), (-0.1848, -0.2021, -0.1), (-0.2506, -0.04339, -0.1), (-0.1848, 0.1154, -0.1)], [], [(0, 1, 3, 2), (2, 3, 5, 4), (4, 5, 7, 6), (6, 7, 9, 8), (8, 9, 11, 10), (10, 11, 13, 12), (3, 1, 15, 13, 11, 9, 7, 5), (14, 15, 1, 0), (12, 13, 15, 14), (14, 0, 120, 127), (72, 17, 19, 73), (73, 19, 21, 74), (74, 21, 23, 75), (75, 23, 25, 76), (76, 25, 27, 77), (77, 27, 29, 78), (79, 31, 17, 72), (78, 29, 31, 79), (16, 18, 20, 22, 24, 26, 28, 30), (19, 17, 31, 29, 27, 25, 23, 21), (119, 32, 41, 112), (104, 33, 40, 105), (96, 34, 39, 97), (88, 35, 38, 89), (80, 36, 37, 81), (112, 41, 46, 113), (105, 40, 45, 106), (97, 39, 44, 98), (89, 38, 43, 90), (81, 37, 42, 82), (113, 46, 51, 114), (106, 45, 50, 107), (98, 44, 49, 99), (90, 43, 48, 91), (82, 42, 47, 83), (114, 51, 56, 115), (107, 50, 55, 108), (99, 49, 54, 100), (91, 48, 53, 92), (83, 47, 52, 84), (115, 56, 61, 116), (108, 55, 60, 109), (100, 54, 59, 101), (92, 53, 58, 93), (84, 52, 57, 85), (116, 61, 66, 117), (109, 60, 65, 110), (101, 59, 64, 102), (93, 58, 63, 94), (85, 57, 62, 86), (118, 71, 32, 119), (111, 70, 33, 104), (103, 69, 34, 96), (95, 68, 35, 88), (87, 67, 36, 80), (117, 66, 71, 118), (110, 65, 70, 111), (102, 64, 69, 103), (94, 63, 68, 95), (86, 62, 67, 87), (36, 72, 73, 37), (37, 73, 74, 42), (42, 74, 75, 47), (47, 75, 76, 52), (52, 76, 77, 57), (57, 77, 78, 62), (67, 79, 72, 36), (62, 78, 79, 67), (35, 80, 81, 38), (38, 81, 82, 43), (43, 82, 83, 48), (48, 83, 84, 53), (53, 84, 85, 58), (58, 85, 86, 63), (68, 87, 80, 35), (63, 86, 87, 68), (34, 88, 89, 39), (39, 89, 90, 44), (44, 90, 91, 49), (49, 91, 92, 54), (54, 92, 93, 59), (59, 93, 94, 64), (69, 95, 88, 34), (64, 94, 95, 69), (33, 96, 97, 40), (40, 97, 98, 45), (45, 98, 99, 50), (50, 99, 100, 55), (55, 100, 101, 60), (60, 101, 102, 65), (70, 103, 96, 33), (65, 102, 103, 70), (32, 104, 105, 41), (41, 105, 106, 46), (46, 106, 107, 51), (51, 107, 108, 56), (56, 108, 109, 61), (61, 109, 110, 66), (71, 111, 104, 32), (66, 110, 111, 71), (16, 119, 112, 18), (18, 112, 113, 20), (20, 113, 114, 22), (22, 114, 115, 24), (24, 115, 116, 26), (26, 116, 117, 28), (30, 118, 119, 16), (28, 117, 118, 30), (120, 121, 122, 123, 124, 125, 126, 127), (0, 2, 121, 120), (4, 6, 123, 122), (10, 12, 126, 125), (6, 8, 124, 123), (12, 14, 127, 126), (2, 4, 122, 121), (8, 10, 125, 124)])
me_cylinder_003.polygons.foreach_set('material_index', [0, 0, 0, 0, 0, 0, 0, 0, 0, 0, 1, 1, 1, 1, 1, 1, 1, 1, 1, 1, 1, 1, 1, 1, 1, 1, 1, 1, 1, 1, 1, 1, 1, 1, 1, 1, 1, 1, 1, 1, 1, 1, 1, 1, 1, 1, 1, 1, 1, 1, 1, 1, 1, 1, 1, 1, 1, 1, 1, 1, 1, 1, 1, 1, 1, 1, 1, 1, 1, 1, 1, 1, 1, 1, 1, 1, 1, 1, 1, 1, 1, 1, 1, 1, 1, 1, 1, 1, 1, 1, 1, 1, 1, 1, 1, 1, 1, 1, 1, 1, 1, 1, 1, 1, 1, 1, 1, 1, 0, 0, 0, 0, 0, 0, 0, 0])
me_cylinder_003.materials.append(mat_material_008)
me_cylinder_003.materials.append(mat_material_009)
me_cylinder_003.materials.append(mat_snow)
me_cylinder_003.use_remesh_preserve_volume = False
me_cylinder_003.use_remesh_preserve_attributes = False
me_cylinder_003.use_mirror_vertex_groups = False
me_cylinder_003.update()
me_cylinder_001 = bpy.data.meshes.new('Cylinder.001')
me_cylinder_001.from_pydata([(-0.0857, 0.0863, -0.1), (-0.05025, 0.03114, 0.2776), (0.003147, 0.0495, -0.1), (0.01135, 0.005622, 0.2776), (0.03995, -0.03934, -0.1), (0.03687, -0.05598, 0.2776), (0.003147, -0.1282, -0.1), (0.01135, -0.1176, 0.2776), (-0.0857, -0.165, -0.1), (-0.05025, -0.1431, 0.2776), (-0.1745, -0.1282, -0.1), (-0.1118, -0.1176, 0.2776), (-0.2113, -0.03934, -0.1), (-0.1374, -0.05598, 0.2776), (-0.1745, 0.0495, -0.1), (-0.1118, 0.005622, 0.2776), (1.339e-05, 0.2541, 0.749), (-0.1081, 0.01164, 3.164), (0.1923, 0.1529, 0.7857), (-0.1025, 0.009285, 3.165), (0.2934, -0.03934, 0.749), (-0.1001, 0.003603, 3.165), (0.1923, -0.2316, 0.7857), (-0.1025, -0.002079, 3.165), (1.339e-05, -0.3328, 0.749), (-0.1081, -0.004432, 3.164), (-0.1922, -0.2316, 0.7857), (-0.1137, -0.002079, 3.164), (-0.2934, -0.03934, 0.7789), (-0.1161, 0.003603, 3.163), (-0.1922, 0.1529, 0.7857), (-0.1137, 0.009285, 3.164), (0.003978, 0.5157, 0.8498), (-0.04044, 0.2803, 1.269), (-0.008942, 0.07598, 2.3), (-0.009493, 0.05499, 2.452), (-0.004605, 0.001474, 2.563), (0.0251, -0.01446, 2.569), (0.05052, 0.02149, 2.474), (0.05188, 0.03417, 2.304), (0.1685, 0.1701, 1.254), (0.3678, 0.3243, 0.8405), (0.04283, -0.0489, 2.581), (0.08147, -0.04216, 2.488), (0.08035, -0.03192, 2.315), (0.2789, -0.03934, 1.252), (0.5593, -0.03954, 0.8714), (0.02044, -0.08335, 2.574), (0.04834, -0.1058, 2.482), (0.04923, -0.09104, 2.323), (0.1708, -0.2488, 1.281), (0.3678, -0.4033, 0.9003), (-0.005036, -0.09913, 2.564), (-0.01295, -0.1393, 2.465), (-0.009896, -0.1222, 2.329), (-0.03879, -0.359, 1.288), (0.003978, -0.5948, 0.903), (-0.04606, -0.07501, 2.557), (-0.1062, -0.1328, 2.441), (-0.07453, -0.1052, 2.331), (-0.3043, -0.2488, 1.301), (-0.5022, -0.4785, 0.8499), (-0.06225, -0.04474, 2.557), (-0.137, -0.03658, 2.43), (-0.1152, -0.03244, 2.32), (-0.3931, -0.03934, 1.293), (-0.6715, -0.04892, 0.8131), (-0.03414, -0.01446, 2.556), (-0.07312, 0.02149, 2.443), (-0.08335, 0.04074, 2.304), (-0.2493, 0.1701, 1.285), (-0.3598, 0.3243, 0.8346), (-0.01243, 0.02811, 2.615), (0.02796, -6.387e-05, 2.623), (0.05162, -0.05298, 2.633), (0.02902, -0.1062, 2.642), (-0.02157, -0.1287, 2.629), (-0.08414, -0.1063, 2.61), (-0.102, -0.05187, 2.603), (-0.07703, -6.387e-05, 2.604), (-0.02302, 0.1071, 2.483), (0.06656, 0.06304, 2.504), (0.1169, -0.04351, 2.531), (0.05651, -0.1501, 2.523), (-0.04093, -0.1908, 2.496), (-0.149, -0.1513, 2.466), (-0.1842, -0.05193, 2.459), (-0.1293, 0.0688, 2.466), (0.007513, 0.1402, 2.313), (0.1171, 0.07538, 2.325), (0.1472, -0.04425, 2.346), (0.0985, -0.1181, 2.359), (-0.0006772, -0.1948, 2.368), (-0.1357, -0.1602, 2.354), (-0.1857, -0.01752, 2.315), (-0.1194, 0.09651, 2.307), (-0.01752, 0.2088, 1.446), (0.1493, 0.1206, 1.462), (0.2368, -0.04686, 1.475), (0.1484, -0.2144, 1.476), (-0.001769, -0.3257, 1.48), (-0.2086, -0.2728, 1.45), (-0.342, -0.04686, 1.424), (-0.2257, 0.1539, 1.426), (0.04774, 0.6181, 0.9043), (0.4664, 0.3798, 0.9227), (0.6647, -0.005469, 1.004), (0.4454, -0.477, 1.021), (0.006798, -0.6899, 0.9979), (-0.5203, -0.5362, 0.9246), (-0.849, -0.03576, 0.8356), (-0.4506, 0.5462, 0.857), (0.7843, 0.6748, 0.6962), (1.092, -0.03981, 0.7655), (0.7197, -0.7544, 0.7092), (0.01894, -1.131, 0.5688), (-0.8806, -0.8814, 0.5033), (-1.307, -0.03981, 0.4626), (-0.8168, 0.816, 0.497), (0.02663, 1.05, 0.5439), (1.338e-05, 0.03784, 0.7915), (0.05459, 0.01523, 0.7915), (0.0772, -0.03934, 0.7915), (0.05459, -0.09392, 0.7915), (1.338e-05, -0.1165, 0.7915), (-0.05457, -0.09392, 0.7915), (-0.07717, -0.03934, 0.7915), (-0.05457, 0.01523, 0.7915)], [], [(0, 1, 3, 2), (2, 3, 5, 4), (4, 5, 7, 6), (6, 7, 9, 8), (8, 9, 11, 10), (10, 11, 13, 12), (9, 7, 123, 124), (14, 15, 1, 0), (12, 13, 15, 14), (0, 2, 4, 6, 8, 10, 12, 14), (72, 17, 19, 73), (73, 19, 21, 74), (74, 21, 23, 75), (75, 23, 25, 76), (76, 25, 27, 77), (77, 27, 29, 78), (79, 31, 17, 72), (78, 29, 31, 79), (16, 18, 20, 22, 24, 26, 28, 30), (19, 17, 31, 29, 27, 25, 23, 21), (119, 32, 41, 112), (104, 33, 40, 105), (96, 34, 39, 97), (88, 35, 38, 89), (80, 36, 37, 81), (112, 41, 46, 113), (105, 40, 45, 106), (97, 39, 44, 98), (89, 38, 43, 90), (81, 37, 42, 82), (113, 46, 51, 114), (106, 45, 50, 107), (98, 44, 49, 99), (90, 43, 48, 91), (82, 42, 47, 83), (114, 51, 56, 115), (107, 50, 55, 108), (99, 49, 54, 100), (91, 48, 53, 92), (83, 47, 52, 84), (115, 56, 61, 116), (108, 55, 60, 109), (100, 54, 59, 101), (92, 53, 58, 93), (84, 52, 57, 85), (116, 61, 66, 117), (109, 60, 65, 110), (101, 59, 64, 102), (93, 58, 63, 94), (85, 57, 62, 86), (118, 71, 32, 119), (111, 70, 33, 104), (103, 69, 34, 96), (95, 68, 35, 88), (87, 67, 36, 80), (117, 66, 71, 118), (110, 65, 70, 111), (102, 64, 69, 103), (94, 63, 68, 95), (86, 62, 67, 87), (36, 72, 73, 37), (37, 73, 74, 42), (42, 74, 75, 47), (47, 75, 76, 52), (52, 76, 77, 57), (57, 77, 78, 62), (67, 79, 72, 36), (62, 78, 79, 67), (35, 80, 81, 38), (38, 81, 82, 43), (43, 82, 83, 48), (48, 83, 84, 53), (53, 84, 85, 58), (58, 85, 86, 63), (68, 87, 80, 35), (63, 86, 87, 68), (34, 88, 89, 39), (39, 89, 90, 44), (44, 90, 91, 49), (49, 91, 92, 54), (54, 92, 93, 59), (59, 93, 94, 64), (69, 95, 88, 34), (64, 94, 95, 69), (33, 96, 97, 40), (40, 97, 98, 45), (45, 98, 99, 50), (50, 99, 100, 55), (55, 100, 101, 60), (60, 101, 102, 65), (70, 103, 96, 33), (65, 102, 103, 70), (32, 104, 105, 41), (41, 105, 106, 46), (46, 106, 107, 51), (51, 107, 108, 56), (56, 108, 109, 61), (61, 109, 110, 66), (71, 111, 104, 32), (66, 110, 111, 71), (16, 119, 112, 18), (18, 112, 113, 20), (20, 113, 114, 22), (22, 114, 115, 24), (24, 115, 116, 26), (26, 116, 117, 28), (30, 118, 119, 16), (28, 117, 118, 30), (121, 120, 127, 126, 125, 124, 123, 122), (15, 13, 126, 127), (5, 3, 121, 122), (11, 9, 124, 125), (1, 15, 127, 120), (3, 1, 120, 121), (7, 5, 122, 123), (13, 11, 125, 126)])
me_cylinder_001.polygons.foreach_set('material_index', [0, 0, 0, 0, 0, 0, 0, 0, 0, 0, 1, 1, 1, 1, 1, 1, 1, 1, 1, 1, 1, 1, 1, 1, 1, 1, 1, 1, 1, 1, 1, 1, 1, 1, 1, 1, 1, 1, 1, 1, 1, 1, 1, 1, 1, 1, 1, 1, 1, 1, 1, 1, 1, 1, 1, 1, 1, 1, 1, 1, 1, 1, 1, 1, 1, 1, 1, 1, 1, 1, 1, 1, 1, 1, 1, 1, 1, 1, 1, 1, 1, 1, 1, 1, 1, 1, 1, 1, 1, 1, 1, 1, 1, 1, 1, 1, 1, 1, 1, 1, 1, 1, 1, 1, 1, 1, 1, 1, 0, 0, 0, 0, 0, 0, 0, 0])
me_cylinder_001.materials.append(mat_material_008)
me_cylinder_001.materials.append(mat_material_009)
me_cylinder_001.materials.append(mat_snow)
me_cylinder_001.use_remesh_preserve_volume = False
me_cylinder_001.use_remesh_preserve_attributes = False
me_cylinder_001.use_mirror_vertex_groups = False
me_cylinder_001.update()
me_cylinder_000 = bpy.data.meshes.new('Cylinder.000')
me_cylinder_000.from_pydata([(-0.03296, 0.2256, -0.1), (0.0732, 0.1683, 2.086), (0.1653, 0.1435, -0.1), (0.231, 0.1029, 2.086), (0.2475, -0.05481, -0.1), (0.2963, -0.05481, 2.086), (0.1653, -0.2531, -0.1), (0.231, -0.2126, 2.086), (-0.03296, -0.3352, -0.1), (0.0732, -0.2779, 2.086), (-0.2312, -0.2531, -0.1), (-0.08455, -0.2126, 2.086), (-0.3134, -0.05481, -0.1), (-0.1499, -0.05481, 2.086), (-0.2312, 0.1435, -0.1), (-0.08455, 0.1029, 2.086), (0.0732, 0.3086, 2.022), (0.0561, 0.008335, 7.09), (0.3113, 0.1833, 2.088), (0.06314, 0.00542, 7.09), (0.4366, -0.05481, 2.022), (0.06605, -0.001617, 7.09), (0.3113, -0.2929, 2.088), (0.06314, -0.008653, 7.09), (0.0732, -0.4182, 2.022), (0.0561, -0.01157, 7.09), (-0.1649, -0.2929, 2.088), (0.04907, -0.008653, 7.09), (-0.2902, -0.05481, 2.076), (0.04615, -0.001617, 7.09), (-0.1649, 0.1833, 2.088), (0.04907, 0.00542, 7.09), (0.07811, 0.6327, 1.861), (0.0732, 0.4492, 3.516), (0.07737, 0.4173, 4.098), (0.0732, 0.2309, 5.106), (0.0732, 0.1218, 5.985), (0.1889, 0.06088, 5.972), (0.2604, 0.1324, 5.132), (0.3435, 0.2344, 4.121), (0.4034, 0.2754, 3.524), (0.5287, 0.3955, 1.845), (0.2663, -0.07072, 6.005), (0.3589, -0.05481, 5.156), (0.4681, -0.05481, 4.191), (0.5772, -0.05481, 3.54), (0.7658, -0.05505, 1.9), (0.1769, -0.2024, 6.004), (0.2604, -0.242, 5.168), (0.3319, -0.3135, 4.242), (0.4034, -0.385, 3.585), (0.5287, -0.5056, 1.951), (0.0732, -0.2627, 5.993), (0.0732, -0.3405, 5.163), (0.0732, -0.4497, 4.281), (0.0732, -0.5589, 3.63), (0.07811, -0.7428, 1.956), (-0.08474, -0.1705, 6.02), (-0.2097, -0.3213, 5.167), (-0.2096, -0.3754, 4.293), (-0.3457, -0.385, 3.537), (-0.5488, -0.5987, 1.861), (-0.1447, -0.05481, 6.042), (-0.3055, -0.03839, 5.156), (-0.3876, -0.0571, 4.223), (-0.4839, -0.05481, 3.5), (-0.7584, -0.06667, 1.796), (-0.04249, 0.06088, 5.994), (-0.114, 0.1324, 5.141), (-0.2482, 0.2631, 4.125), (-0.257, 0.2754, 3.511), (-0.3724, 0.3955, 1.834), (0.09517, 0.2057, 6.125), (0.2368, 0.1088, 6.129), (0.3229, -0.07328, 6.157), (0.2517, -0.2563, 6.219), (0.07244, -0.3338, 6.2), (-0.151, -0.2569, 6.161), (-0.2151, -0.06946, 6.146), (-0.1301, 0.1088, 6.129), (0.05853, 0.3843, 5.251), (0.3288, 0.2546, 5.239), (0.4924, -0.05879, 5.296), (0.3142, -0.3722, 5.326), (0.01728, -0.492, 5.323), (-0.3132, -0.3757, 5.314), (-0.4185, -0.08354, 5.323), (-0.2566, 0.2716, 5.296), (0.1027, 0.6095, 4.228), (0.5261, 0.3587, 4.153), (0.6587, -0.104, 4.228), (0.4867, -0.3895, 4.358), (0.1224, -0.6863, 4.538), (-0.3983, -0.5526, 4.636), (-0.6212, -0.0006437, 4.494), (-0.3799, 0.4404, 4.361), (0.0732, 0.6563, 3.696), (0.5391, 0.4111, 3.718), (0.7843, -0.05481, 3.748), (0.5391, -0.5207, 3.775), (0.1227, -0.8303, 3.825), (-0.4565, -0.6831, 3.758), (-0.8316, -0.05481, 3.687), (-0.5081, 0.5037, 3.668), (0.1623, 1.04, 2.03), (0.864, 0.641, 2.051), (1.199, -0.004313, 2.236), (0.8328, -0.7942, 2.289), (0.0974, -1.151, 2.258), (-0.7881, -0.8933, 2.111), (-1.342, -0.05505, 1.916), (-0.674, 0.9197, 1.945), (0.8842, 0.6874, 1.061), (1.211, -0.05505, 1.08), (0.8206, -0.7975, 1.097), (0.07811, -1.188, 1.08), (-0.8535, -0.9295, 1.226), (-1.297, -0.05505, 1.281), (-0.7894, 0.8342, 1.2), (0.08131, 1.077, 1.041)], [], [(0, 1, 3, 2), (2, 3, 5, 4), (4, 5, 7, 6), (6, 7, 9, 8), (8, 9, 11, 10), (10, 11, 13, 12), (3, 1, 15, 13, 11, 9, 7, 5), (14, 15, 1, 0), (12, 13, 15, 14), (0, 2, 4, 6, 8, 10, 12, 14), (72, 17, 19, 73), (73, 19, 21, 74), (74, 21, 23, 75), (75, 23, 25, 76), (76, 25, 27, 77), (77, 27, 29, 78), (79, 31, 17, 72), (78, 29, 31, 79), (16, 18, 20, 22, 24, 26, 28, 30), (19, 17, 31, 29, 27, 25, 23, 21), (119, 32, 41, 112), (104, 33, 40, 105), (96, 34, 39, 97), (88, 35, 38, 89), (80, 36, 37, 81), (112, 41, 46, 113), (105, 40, 45, 106), (97, 39, 44, 98), (89, 38, 43, 90), (81, 37, 42, 82), (113, 46, 51, 114), (106, 45, 50, 107), (98, 44, 49, 99), (90, 43, 48, 91), (82, 42, 47, 83), (114, 51, 56, 115), (107, 50, 55, 108), (99, 49, 54, 100), (91, 48, 53, 92), (83, 47, 52, 84), (115, 56, 61, 116), (108, 55, 60, 109), (100, 54, 59, 101), (92, 53, 58, 93), (84, 52, 57, 85), (116, 61, 66, 117), (109, 60, 65, 110), (101, 59, 64, 102), (93, 58, 63, 94), (85, 57, 62, 86), (118, 71, 32, 119), (111, 70, 33, 104), (103, 69, 34, 96), (95, 68, 35, 88), (87, 67, 36, 80), (117, 66, 71, 118), (110, 65, 70, 111), (102, 64, 69, 103), (94, 63, 68, 95), (86, 62, 67, 87), (36, 72, 73, 37), (37, 73, 74, 42), (42, 74, 75, 47), (47, 75, 76, 52), (52, 76, 77, 57), (57, 77, 78, 62), (67, 79, 72, 36), (62, 78, 79, 67), (35, 80, 81, 38), (38, 81, 82, 43), (43, 82, 83, 48), (48, 83, 84, 53), (53, 84, 85, 58), (58, 85, 86, 63), (68, 87, 80, 35), (63, 86, 87, 68), (34, 88, 89, 39), (39, 89, 90, 44), (44, 90, 91, 49), (49, 91, 92, 54), (54, 92, 93, 59), (59, 93, 94, 64), (69, 95, 88, 34), (64, 94, 95, 69), (33, 96, 97, 40), (40, 97, 98, 45), (45, 98, 99, 50), (50, 99, 100, 55), (55, 100, 101, 60), (60, 101, 102, 65), (70, 103, 96, 33), (65, 102, 103, 70), (32, 104, 105, 41), (41, 105, 106, 46), (46, 106, 107, 51), (51, 107, 108, 56), (56, 108, 109, 61), (61, 109, 110, 66), (71, 111, 104, 32), (66, 110, 111, 71), (16, 119, 112, 18), (18, 112, 113, 20), (20, 113, 114, 22), (22, 114, 115, 24), (24, 115, 116, 26), (26, 116, 117, 28), (30, 118, 119, 16), (28, 117, 118, 30)])
me_cylinder_000.polygons.foreach_set('material_index', [0, 0, 0, 0, 0, 0, 0, 0, 0, 0, 1, 1, 1, 1, 1, 1, 1, 1, 1, 1, 1, 1, 1, 1, 1, 1, 1, 1, 1, 1, 1, 1, 1, 1, 1, 1, 1, 1, 1, 1, 1, 1, 1, 1, 1, 1, 1, 1, 1, 1, 1, 1, 1, 1, 1, 1, 1, 1, 1, 1, 1, 1, 1, 1, 1, 1, 1, 1, 1, 1, 1, 1, 1, 1, 1, 1, 1, 1, 1, 1, 1, 1, 1, 1, 1, 1, 1, 1, 1, 1, 1, 1, 1, 1, 1, 1, 1, 1, 1, 1, 1, 1, 1, 1, 1, 1, 1, 1])
me_cylinder_000.materials.append(mat_material_008)
me_cylinder_000.materials.append(mat_material_009)
me_cylinder_000.materials.append(mat_snow)
me_cylinder_000.use_remesh_preserve_volume = False
me_cylinder_000.use_remesh_preserve_attributes = False
me_cylinder_000.use_mirror_vertex_groups = False
me_cylinder_000.update()
me_cylinder_008 = bpy.data.meshes.new('Cylinder.008')
me_cylinder_008.from_pydata([(0.01912, -0.1381, 0.2339), (0.1118, -0.1818, -0.1), (0.1066, -0.1018, 0.2339), (0.2302, -0.1328, -0.1), (0.1428, -0.01436, 0.2339), (0.2793, -0.01436, -0.1), (0.1066, 0.07311, 0.2339), (0.2302, 0.1041, -0.1), (0.01912, 0.1093, 0.2339), (0.1118, 0.1531, -0.1), (0.06001, -0.1165, 0.6344), (-0.01057, -0.1458, 0.6344), (0.06001, 0.02462, 0.6344), (0.08925, -0.04597, 0.6344), (-0.006614, -0.1328, -0.1), (-0.06835, -0.1018, 0.2339), (-0.05566, -0.01436, -0.1), (-0.1046, -0.01436, 0.2339), (-0.006614, 0.1041, -0.1), (-0.06835, 0.07311, 0.2339), (0.006623, 0.2143, 0.5994), (0.0519, 0.01529, 3.137), (0.1564, 0.1354, 0.628), (0.05511, 0.01396, 3.137), (0.2353, -0.01436, 0.5994), (0.05644, 0.01075, 3.137), (0.1643, -0.17, 0.6204), (0.05511, 0.007543, 3.137), (0.006623, -0.243, 0.5994), (0.0519, 0.006214, 3.137), (-0.1432, -0.1642, 0.628), (0.04869, 0.007543, 3.137), (-0.222, -0.01436, 0.6227), (0.04736, 0.01075, 3.137), (-0.1432, 0.1354, 0.628), (0.04869, 0.01396, 3.137), (0.00242, 0.4089, 0.7199), (0.01032, 0.4634, 1.083), (0.007641, 0.2531, 1.735), (0.003167, 0.1168, 2.104), (0.003167, 0.06703, 2.383), (0.05593, 0.03926, 2.379), (0.08854, 0.07187, 2.112), (0.1579, 0.1498, 1.744), (0.3221, 0.2986, 1.055), (0.2756, 0.2651, 0.7342), (0.09121, -0.02076, 2.389), (0.1335, -0.01351, 2.119), (0.2282, -0.01345, 1.772), (0.4871, -0.01436, 1.049), (0.4194, -0.008089, 0.7574), (0.05046, -0.0808, 2.389), (0.08854, -0.09888, 2.123), (0.1513, -0.1595, 1.792), (0.3264, -0.3274, 1.096), (0.2756, -0.2813, 0.7791), (0.003167, -0.1083, 2.385), (0.003167, -0.1438, 2.122), (0.005285, -0.2364, 1.807), (0.01819, -0.4921, 1.158), (0.00242, -0.4251, 0.7812), (-0.06886, -0.06627, 2.394), (-0.1259, -0.1351, 2.123), (-0.1544, -0.1944, 1.812), (-0.3831, -0.3274, 1.138), (-0.3777, -0.3377, 0.7413), (-0.0962, -0.01351, 2.401), (-0.1696, -0.00602, 2.119), (-0.2549, -0.01475, 1.784), (-0.516, -0.01436, 1.128), (-0.5048, -0.01514, 0.7137), (-0.04959, 0.03926, 2.386), (-0.08221, 0.07187, 2.115), (-0.1761, 0.166, 1.745), (-0.3013, 0.2986, 1.113), (-0.2708, 0.2651, 0.7298), (0.01319, 0.1053, 2.427), (0.07778, 0.06111, 2.429), (0.1171, -0.02193, 2.437), (0.08455, -0.1054, 2.457), (0.002819, -0.1408, 2.451), (-0.09909, -0.1057, 2.439), (-0.1283, -0.02019, 2.434), (-0.08955, 0.06111, 2.429), (-0.003524, 0.1867, 2.15), (0.1197, 0.1276, 2.146), (0.1943, -0.01532, 2.164), (0.1131, -0.1583, 2.173), (-0.02233, -0.2129, 2.172), (-0.1731, -0.1599, 2.17), (-0.2211, -0.02661, 2.172), (-0.1472, 0.1353, 2.164), (0.01672, 0.2861, 1.822), (0.2105, 0.1769, 1.821), (0.2706, -0.03042, 1.848), (0.1912, -0.1606, 1.877), (0.02431, -0.2976, 1.911), (-0.2128, -0.2419, 1.914), (-0.3113, 0.005162, 1.861), (-0.2022, 0.2058, 1.836), (-0.002003, 0.5849, 1.139), (0.3872, 0.3794, 1.107), (0.5933, -0.01086, 1.101), (0.391, -0.4011, 1.14), (0.04782, -0.6606, 1.209), (-0.4387, -0.5372, 1.225), (-0.7556, -0.01086, 1.22), (-0.4877, 0.457, 1.178), (0.0664, 0.7144, 0.7243), (0.5345, 0.4481, 0.7946), (0.7583, 0.01758, 0.8197), (0.5137, -0.5094, 0.8445), (0.02312, -0.7472, 0.8299), (-0.5676, -0.5755, 0.7619), (-0.9372, -0.01626, 0.6711), (-0.4915, 0.634, 0.6846), (0.6056, 0.552, 0.2518), (0.8549, -0.01471, 0.2346), (0.5999, -0.621, 0.3361), (0.02234, -0.9154, 0.4951), (-0.7033, -0.6822, 0.5584), (-1.037, -0.01471, 0.5493), (-0.6562, 0.664, 0.4284), (-0.004731, 0.8496, 0.3082), (-0.01057, 0.05385, 0.6344), (-0.08115, -0.1165, 0.6344), (-0.1104, -0.04597, 0.6344), (-0.08115, 0.02462, 0.6344)], [], [(5, 4, 2, 3), (7, 6, 4, 5), (9, 8, 6, 7), (3, 2, 0, 1), (1, 0, 15, 14), (19, 17, 126, 127), (12, 124, 127, 126, 125, 11, 10, 13), (14, 15, 17, 16), (4, 6, 12, 13), (18, 19, 8, 9), (16, 17, 19, 18), (9, 7, 5, 3, 1, 14, 16, 18), (76, 21, 23, 77), (77, 23, 25, 78), (78, 25, 27, 79), (79, 27, 29, 80), (80, 29, 31, 81), (81, 31, 33, 82), (83, 35, 21, 76), (82, 33, 35, 83), (20, 22, 24, 26, 28, 30, 32, 34), (23, 21, 35, 33, 31, 29, 27, 25), (123, 36, 45, 116), (108, 37, 44, 109), (100, 38, 43, 101), (92, 39, 42, 93), (84, 40, 41, 85), (116, 45, 50, 117), (109, 44, 49, 110), (101, 43, 48, 102), (93, 42, 47, 94), (85, 41, 46, 86), (117, 50, 55, 118), (110, 49, 54, 111), (102, 48, 53, 103), (94, 47, 52, 95), (86, 46, 51, 87), (118, 55, 60, 119), (111, 54, 59, 112), (103, 53, 58, 104), (95, 52, 57, 96), (87, 51, 56, 88), (119, 60, 65, 120), (112, 59, 64, 113), (104, 58, 63, 105), (96, 57, 62, 97), (88, 56, 61, 89), (120, 65, 70, 121), (113, 64, 69, 114), (105, 63, 68, 106), (97, 62, 67, 98), (89, 61, 66, 90), (122, 75, 36, 123), (115, 74, 37, 108), (107, 73, 38, 100), (99, 72, 39, 92), (91, 71, 40, 84), (121, 70, 75, 122), (114, 69, 74, 115), (106, 68, 73, 107), (98, 67, 72, 99), (90, 66, 71, 91), (40, 76, 77, 41), (41, 77, 78, 46), (46, 78, 79, 51), (51, 79, 80, 56), (56, 80, 81, 61), (61, 81, 82, 66), (71, 83, 76, 40), (66, 82, 83, 71), (39, 84, 85, 42), (42, 85, 86, 47), (47, 86, 87, 52), (52, 87, 88, 57), (57, 88, 89, 62), (62, 89, 90, 67), (72, 91, 84, 39), (67, 90, 91, 72), (38, 92, 93, 43), (43, 93, 94, 48), (48, 94, 95, 53), (53, 95, 96, 58), (58, 96, 97, 63), (63, 97, 98, 68), (73, 99, 92, 38), (68, 98, 99, 73), (37, 100, 101, 44), (44, 101, 102, 49), (49, 102, 103, 54), (54, 103, 104, 59), (59, 104, 105, 64), (64, 105, 106, 69), (74, 107, 100, 37), (69, 106, 107, 74), (36, 108, 109, 45), (45, 109, 110, 50), (50, 110, 111, 55), (55, 111, 112, 60), (60, 112, 113, 65), (65, 113, 114, 70), (75, 115, 108, 36), (70, 114, 115, 75), (20, 123, 116, 22), (22, 116, 117, 24), (24, 117, 118, 26), (26, 118, 119, 28), (28, 119, 120, 30), (30, 120, 121, 32), (34, 122, 123, 20), (32, 121, 122, 34), (15, 0, 11, 125), (6, 8, 124, 12), (8, 19, 127, 124), (2, 4, 13, 10), (0, 2, 10, 11), (17, 15, 125, 126)])
me_cylinder_008.polygons.foreach_set('material_index', [0, 0, 0, 0, 0, 0, 0, 0, 0, 0, 0, 0, 1, 1, 1, 1, 1, 1, 1, 1, 1, 1, 1, 1, 1, 1, 1, 1, 1, 1, 1, 1, 1, 1, 1, 1, 1, 1, 1, 1, 1, 1, 1, 1, 1, 1, 1, 1, 1, 1, 1, 1, 1, 1, 1, 1, 1, 1, 1, 1, 1, 1, 1, 1, 1, 1, 1, 1, 1, 1, 1, 1, 1, 1, 1, 1, 1, 1, 1, 1, 1, 1, 1, 1, 1, 1, 1, 1, 1, 1, 1, 1, 1, 1, 1, 1, 1, 1, 1, 1, 1, 1, 1, 1, 1, 1, 1, 1, 1, 1, 0, 0, 0, 0, 0, 0])
me_cylinder_008.materials.append(mat_material_008)
me_cylinder_008.materials.append(mat_material_009)
me_cylinder_008.materials.append(mat_snow)
me_cylinder_008.use_remesh_preserve_volume = False
me_cylinder_008.use_remesh_preserve_attributes = False
me_cylinder_008.use_mirror_vertex_groups = False
me_cylinder_008.update()

# ---- objects
ob_tree_ta_010 = bpy.data.objects.new('tree.ta.010', me_cylinder_010)
ob_tree_ta_009 = bpy.data.objects.new('tree.ta.009', me_cylinder_004)
ob_tree_ta_008 = bpy.data.objects.new('tree.ta.008', me_cylinder_002)
ob_tree_ta_007 = bpy.data.objects.new('tree.ta.007', me_cylinder_009)
ob_tree_ta_006 = bpy.data.objects.new('tree.ta.006', me_cylinder_007)
ob_tree_ta_005 = bpy.data.objects.new('tree.ta.005', me_cylinder_006)
ob_tree_ta_004 = bpy.data.objects.new('tree.ta.004', me_cylinder_005)
ob_tree_ta_003 = bpy.data.objects.new('tree.ta.003', me_cylinder_003)
ob_tree_ta_002 = bpy.data.objects.new('tree.ta.002', me_cylinder_001)
ob_tree_ta_000 = bpy.data.objects.new('tree.ta.000', me_cylinder_000)
ob_lamp = bpy.data.objects.new('Lamp', light_lamp)
ob_camera = bpy.data.objects.new('Camera', cam_camera)
ob_tree_ta_001 = bpy.data.objects.new('tree.ta.001', me_cylinder_008)

# ---- transforms, parenting, visibility, modifiers, constraints
ob_tree_ta_010.location = (3.568, 6.273, 0.0)
ob_tree_ta_010.lineart.crease_threshold = 0.0
ob_tree_ta_009.location = (12.61, 7.786, 0.0)
ob_tree_ta_009.lineart.crease_threshold = 0.0
ob_tree_ta_008.location = (6.878, 8.329, 0.0)
ob_tree_ta_008.lineart.crease_threshold = 0.0
ob_tree_ta_007.location = (-9.15, 8.673, 0.0)
ob_tree_ta_007.lineart.crease_threshold = 0.0
ob_tree_ta_006.location = (-14.48, 8.563, 0.0)
ob_tree_ta_006.lineart.crease_threshold = 0.0
ob_tree_ta_005.location = (-6.04, 8.565, 0.0)
ob_tree_ta_005.lineart.crease_threshold = 0.0
ob_tree_ta_004.location = (-11.65, 8.755, 0.0)
ob_tree_ta_004.lineart.crease_threshold = 0.0
ob_tree_ta_003.location = (-12.86, 6.065, 0.0)
ob_tree_ta_003.lineart.crease_threshold = 0.0
ob_tree_ta_002.location = (-3.819, 6.08, 0.0)
ob_tree_ta_002.lineart.crease_threshold = 0.0
ob_tree_ta_000.location = (9.591, 6.021, 0.0)
ob_tree_ta_000.lineart.crease_threshold = 0.0
ob_lamp.location = (4.076, 1.005, 5.904)
ob_lamp.rotation_euler = (0.6503, 0.05522, 1.866)
ob_lamp.lock_rotations_4d = False
ob_lamp.empty_display_type = 'ARROWS'
ob_lamp.color = (0.0, 0.0, 0.0, 0.0)
ob_lamp.lineart.crease_threshold = 0.0
ob_camera.location = (7.481, -6.508, 5.344)
ob_camera.rotation_euler = (1.109, 0.0, 0.8149)
ob_camera.lock_rotations_4d = False
ob_camera.empty_display_type = 'ARROWS'
ob_camera.color = (0.0, 0.0, 0.0, 0.0)
ob_camera.display_type = 'WIRE'
ob_camera.lineart.crease_threshold = 0.0
ob_tree_ta_001.location = (-7.467, 5.475, 0.0)
ob_tree_ta_001.lineart.crease_threshold = 0.0

# ---- collection membership
col_collection_1.objects.link(ob_tree_ta_010)
col_collection_1.objects.link(ob_tree_ta_009)
col_collection_1.objects.link(ob_tree_ta_008)
col_collection_1.objects.link(ob_tree_ta_007)
col_collection_1.objects.link(ob_tree_ta_006)
col_collection_1.objects.link(ob_tree_ta_005)
col_collection_1.objects.link(ob_tree_ta_004)
col_collection_1.objects.link(ob_tree_ta_003)
col_collection_1.objects.link(ob_tree_ta_002)
col_collection_1.objects.link(ob_tree_ta_000)
col_collection_1.objects.link(ob_lamp)
col_collection_1.objects.link(ob_camera)
col_collection_1.objects.link(ob_tree_ta_001)

# ---- scene / render settings (as saved in the file)
scene.camera = ob_camera
scene.frame_start = 1; scene.frame_end = 250; scene.frame_set(1)
scene.render.engine = 'BLENDER_EEVEE_NEXT'
scene.render.resolution_percentage = 50
scene.render.dither_intensity = 0.0
scene.cycles.use_denoising = False
scene.cycles.samples = 10
scene.cycles.sampling_pattern = 'TABULATED_SOBOL'
scene.cycles.light_sampling_threshold = 0.0
scene.cycles.use_adaptive_sampling = False
scene.cycles.use_light_tree = False
scene.cycles.blur_glossy = 0.0
scene.cycles.pixel_filter_type = 'GAUSSIAN'
scene.cycles.sample_clamp_indirect = 0.0
scene.view_settings.view_transform = 'Standard'
bpy.context.view_layer.update()
